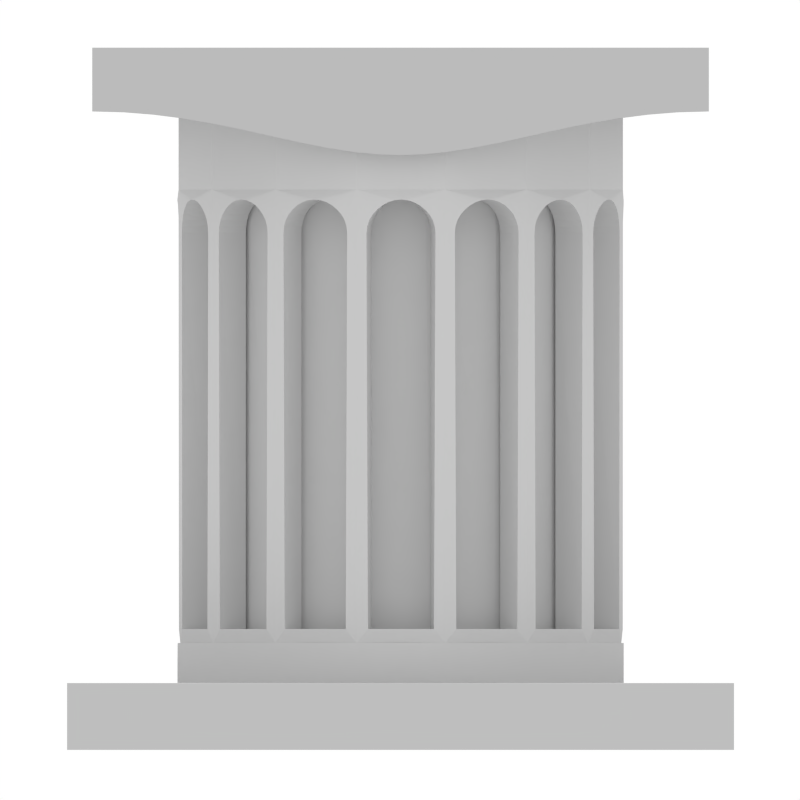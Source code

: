 # Source: column_ortho.blend  (saved by Blender 2.76.0; exported with 4.5.12 LTS)
import bpy
from mathutils import Matrix  # noqa: F401  (used for matrix-valued properties, if any)

bpy.ops.wm.read_factory_settings(use_empty=True)
scene = bpy.context.scene
scene.name = 'Scene'

# ---- collections
col_collection_1 = bpy.data.collections.new('Collection 1'); scene.collection.children.link(col_collection_1)

# ---- materials (node trees are filled in below, after node groups)
mat_marble_001 = bpy.data.materials.new('Marble.001')
mat_marble_001.alpha_threshold = 0.0
mat_marble_001.use_transparent_shadow = False
mat_marble_001.diffuse_color = (0.4969, 0.4969, 0.4969, 1.0)
mat_marble_001.roughness = 0.5
mat_marble_001.specular_intensity = 0.0
mat_marble_002 = bpy.data.materials.new('Marble.002')
mat_marble_002.alpha_threshold = 0.0
mat_marble_002.use_transparent_shadow = False
mat_marble_002.diffuse_color = (0.5173, 0.5173, 0.5173, 1.0)
mat_marble_002.roughness = 0.5
mat_marble_002.specular_intensity = 0.0
mat_marble = bpy.data.materials.new('Marble')
mat_marble.alpha_threshold = 0.0
mat_marble.use_transparent_shadow = False
mat_marble.diffuse_color = (0.5705, 0.5705, 0.5705, 1.0)
mat_marble.roughness = 0.5
mat_marble.specular_intensity = 0.0

# ---- material node trees

# ---- world
world_world = bpy.data.worlds.new('World'); scene.world = world_world
world_world.color = (1.0, 1.0, 1.0)
world_world.use_sun_shadow = False
world_world.sun_shadow_jitter_overblur = 0.0
world_world.cycles.sampling_method = 'MANUAL'
world_world.cycles.sample_map_resolution = 256
world_world.light_settings.ao_factor = 0.05357

# ---- cameras
cam_camera_001 = bpy.data.cameras.new('Camera.001')
cam_camera_001.type = 'ORTHO'
cam_camera_001.clip_end = 100.0
cam_camera_001.lens = 35.0
cam_camera_001.sensor_width = 32.0
cam_camera_001.sensor_height = 18.0
cam_camera_001.display_size = 2.0
cam_camera_001.dof.focus_distance = 0.0
cam_camera_001.dof.aperture_fstop = 128.0
cam_camera_001.dof.aperture_blades = 6
cam_camera = bpy.data.cameras.new('Camera')
cam_camera.clip_end = 100.0
cam_camera.lens = 90.0
cam_camera.sensor_width = 32.0
cam_camera.sensor_height = 18.0
cam_camera.ortho_scale = 4.014
cam_camera.dof.focus_distance = 0.0
cam_camera.dof.aperture_fstop = 128.0

# ---- lights
light_lamp = bpy.data.lights.new('Lamp', 'SPOT')
light_lamp.transmission_factor = 0.0
light_lamp.cutoff_distance = 30.0
light_lamp.energy = 563.0
light_lamp.shadow_buffer_clip_start = 1.001
light_lamp.shadow_soft_size = 7.0
light_lamp.shadow_maximum_resolution = 0.006
light_lamp.use_absolute_resolution = True
light_lamp.use_square = True
light_lamp.spot_blend = 0.6321
light_lamp.spot_size = 1.321
light_lamp.cycles.use_multiple_importance_sampling = False

# ---- meshes
me_mesh = bpy.data.meshes.new('Mesh')
me_mesh.from_pydata([(0.0, 0.0, 0.0), (0.05343, 0.0, 0.001602), (0.106, 0.0, 0.006033), (0.1583, 0.0, 0.01273), (0.2106, 0.0, 0.02111), (0.2635, 0.0, 0.03063), (0.3175, 0.0, 0.04072), (0.373, 0.0, 0.05081), (0.4305, 0.0, 0.06033), (0.4905, 0.0, 0.06872), (0.5534, 0.0, 0.07541), (0.6198, 0.0, 0.07984), (0.69, 0.0, 0.08144), (0.69, -0.3333, 0.2), (0.0, -0.3333, 0.2), (0.69, -0.3333, 0.08144), (0.6198, -0.3333, 0.07984), (0.5534, -0.3333, 0.07541), (0.4905, -0.3333, 0.06872), (0.4305, -0.3333, 0.06033), (0.373, -0.3333, 0.05081), (0.3175, -0.3333, 0.04072), (0.2635, -0.3333, 0.03063), (0.2106, -0.3333, 0.02111), (0.1583, -0.3333, 0.01273), (0.106, -0.3333, 0.006033), (0.05343, -0.3333, 0.001602), (0.0, -0.3333, 0.0), (0.0, 0.0, 0.2), (0.69, 0.0, 0.2)], [], [(3, 24, 25, 2), (11, 16, 17, 10), (2, 25, 26, 1), (5, 22, 23, 4), (10, 17, 18, 9), (9, 18, 19, 8), (28, 14, 13, 29), (0, 28, 29, 12, 11, 10, 9, 8, 7, 6, 5, 4, 3, 2, 1), (6, 21, 22, 5), (0, 27, 14, 28), (7, 20, 21, 6), (27, 26, 25, 24, 23, 22, 21, 20, 19, 18, 17, 16, 15, 13, 14), (4, 23, 24, 3), (29, 13, 15, 12), (12, 15, 16, 11), (8, 19, 20, 7), (1, 26, 27, 0)])
me_mesh.materials.append(mat_marble_001)
me_mesh.use_remesh_preserve_volume = False
me_mesh.use_remesh_preserve_attributes = False
me_mesh.use_mirror_vertex_groups = False
me_mesh.update()
me_cube = bpy.data.meshes.new('Cube')
me_cube.from_pydata([(-1.0, -1.0, -1.0), (-1.0, -1.0, 1.0), (-1.0, 1.0, -1.0), (-1.0, 1.0, 1.0), (1.0, -1.0, -1.0), (1.0, -1.0, 1.0), (1.0, 1.0, -1.0), (1.0, 1.0, 1.0)], [], [(1, 3, 2, 0), (3, 7, 6, 2), (7, 5, 4, 6), (5, 1, 0, 4), (0, 2, 6, 4), (5, 7, 3, 1)])
me_cube.materials.append(mat_marble_002)
me_cube.use_remesh_preserve_volume = False
me_cube.use_remesh_preserve_attributes = False
me_cube.use_mirror_vertex_groups = False
me_cube.update()
me_plane_000 = bpy.data.meshes.new('Plane.000')
me_plane_000.from_pydata([(-0.9251, -1.394, 2.652), (-1.394, -0.9251, 2.652), (-0.9251, -1.394, -0.7483), (-1.394, -0.9251, -0.7483), (-0.9929, -1.345, -0.6435), (-1.345, -0.9929, -0.6435), (-1.351, -0.9843, 2.327), (-1.348, -0.9883, 2.375), (-1.339, -1.0, 2.422), (-1.324, -1.02, 2.464), (-1.304, -1.045, 2.501), (-1.279, -1.075, 2.533), (-1.25, -1.109, 2.557), (-1.217, -1.145, 2.572), (-1.182, -1.182, 2.577), (-1.145, -1.217, 2.572), (-1.109, -1.25, 2.557), (-1.075, -1.279, 2.533), (-1.045, -1.304, 2.501), (-1.02, -1.324, 2.464), (-1.0, -1.339, 2.422), (-0.9883, -1.348, 2.375), (-0.9843, -1.351, 2.327), (-0.9929, -1.345, -0.6435), (-1.345, -0.9929, -0.6435), (-1.351, -0.9843, 2.327), (-1.348, -0.9883, 2.375), (-1.339, -1.0, 2.422), (-1.324, -1.02, 2.464), (-1.304, -1.045, 2.501), (-1.279, -1.075, 2.533), (-1.25, -1.109, 2.557), (-1.217, -1.145, 2.572), (-1.182, -1.182, 2.577), (-1.145, -1.217, 2.572), (-1.109, -1.25, 2.557), (-1.075, -1.279, 2.533), (-1.045, -1.304, 2.501), (-1.02, -1.324, 2.464), (-1.0, -1.339, 2.422), (-0.9883, -1.348, 2.375), (-0.9843, -1.351, 2.327), (-0.8383, -1.151, -0.6447), (-1.151, -0.8383, -0.6447), (-1.151, -0.8351, 2.327), (-1.148, -0.8385, 2.375), (-1.14, -0.8486, 2.422), (-1.128, -0.8649, 2.466), (-1.11, -0.8867, 2.503), (-1.088, -0.9128, 2.535), (-1.063, -0.9422, 2.558), (-1.035, -0.9735, 2.572), (-1.005, -1.005, 2.577), (-0.9735, -1.035, 2.572), (-0.9422, -1.063, 2.558), (-0.9128, -1.088, 2.535), (-0.8867, -1.11, 2.503), (-0.8649, -1.128, 2.466), (-0.8486, -1.14, 2.422), (-0.8385, -1.148, 2.375), (-0.8351, -1.151, 2.327), (-0.9251, -1.394, -1.048), (-1.394, -0.9251, -1.048), (-1.394, -0.9251, 3.452), (-1.651, -0.3111, 2.652), (-1.651, -0.3111, -0.7483), (-1.439, -0.8547, -0.6435), (-1.634, -0.3942, -0.6435), (-1.636, -0.3836, 2.327), (-1.635, -0.3885, 2.375), (-1.632, -0.4032, 2.422), (-1.626, -0.4274, 2.464), (-1.617, -0.4591, 2.501), (-1.606, -0.4969, 2.533), (-1.591, -0.5397, 2.557), (-1.574, -0.5857, 2.572), (-1.555, -0.633, 2.577), (-1.534, -0.6795, 2.572), (-1.512, -0.7235, 2.557), (-1.491, -0.7631, 2.533), (-1.472, -0.7974, 2.501), (-1.456, -0.8257, 2.464), (-1.444, -0.8468, 2.422), (-1.436, -0.8596, 2.375), (-1.433, -0.8639, 2.327), (-1.439, -0.8547, -0.6435), (-1.634, -0.3942, -0.6435), (-1.636, -0.3836, 2.327), (-1.635, -0.3885, 2.375), (-1.632, -0.4032, 2.422), (-1.626, -0.4274, 2.464), (-1.617, -0.4591, 2.501), (-1.606, -0.4969, 2.533), (-1.591, -0.5397, 2.557), (-1.574, -0.5857, 2.572), (-1.555, -0.633, 2.577), (-1.534, -0.6795, 2.572), (-1.512, -0.7235, 2.557), (-1.491, -0.7631, 2.533), (-1.472, -0.7974, 2.501), (-1.456, -0.8257, 2.464), (-1.444, -0.8468, 2.422), (-1.436, -0.8596, 2.375), (-1.433, -0.8639, 2.327), (-1.225, -0.7308, -0.6447), (-1.395, -0.3305, -0.6447), (-1.393, -0.3279, 2.327), (-1.392, -0.3319, 2.375), (-1.389, -0.3439, 2.422), (-1.384, -0.3632, 2.466), (-1.377, -0.3891, 2.503), (-1.368, -0.4206, 2.535), (-1.356, -0.4563, 2.558), (-1.341, -0.4948, 2.572), (-1.325, -0.5345, 2.577), (-1.307, -0.5738, 2.572), (-1.289, -0.6112, 2.558), (-1.271, -0.6453, 2.535), (-1.255, -0.6749, 2.503), (-1.241, -0.699, 2.466), (-1.23, -0.7168, 2.422), (-1.224, -0.7277, 2.375), (-1.221, -0.7313, 2.327), (-1.651, -0.3111, -1.048), (-1.651, -0.3111, 3.452), (-1.655, 0.3525, 2.652), (-1.643, 0.3525, -0.7483), (-1.662, -0.2272, -0.6435), (-1.657, 0.2689, -0.6435), (-1.656, 0.2797, 2.327), (-1.657, 0.2747, 2.375), (-1.659, 0.2597, 2.422), (-1.662, 0.2351, 2.464), (-1.665, 0.2024, 2.501), (-1.668, 0.1632, 2.533), (-1.67, 0.1187, 2.557), (-1.672, 0.07039, 2.572), (-1.673, 0.02041, 2.577), (-1.672, -0.02948, 2.572), (-1.672, -0.07753, 2.557), (-1.67, -0.1218, 2.533), (-1.668, -0.1608, 2.501), (-1.666, -0.1934, 2.464), (-1.663, -0.218, 2.422), (-1.662, -0.233, 2.375), (-1.661, -0.238, 2.327), (-1.662, -0.2272, -0.6435), (-1.657, 0.2689, -0.6435), (-1.656, 0.2797, 2.327), (-1.657, 0.2747, 2.375), (-1.659, 0.2597, 2.422), (-1.662, 0.2351, 2.464), (-1.665, 0.2024, 2.501), (-1.668, 0.1632, 2.533), (-1.67, 0.1187, 2.557), (-1.672, 0.07039, 2.572), (-1.673, 0.02041, 2.577), (-1.672, -0.02948, 2.572), (-1.672, -0.07753, 2.557), (-1.67, -0.1218, 2.533), (-1.668, -0.1608, 2.501), (-1.666, -0.1934, 2.464), (-1.663, -0.218, 2.422), (-1.662, -0.233, 2.375), (-1.661, -0.238, 2.327), (-1.416, -0.2071, -0.6447), (-1.411, 0.2415, -0.6447), (-1.408, 0.2432, 2.327), (-1.409, 0.2391, 2.375), (-1.411, 0.2269, 2.422), (-1.413, 0.207, 2.466), (-1.416, 0.18, 2.503), (-1.419, 0.1467, 2.535), (-1.421, 0.1079, 2.558), (-1.422, 0.06465, 2.572), (-1.423, 0.01885, 2.577), (-1.423, -0.02721, 2.572), (-1.422, -0.07116, 2.558), (-1.421, -0.1109, 2.535), (-1.419, -0.1449, 2.503), (-1.417, -0.1723, 2.466), (-1.415, -0.1925, 2.422), (-1.413, -0.2048, 2.375), (-1.413, -0.209, 2.327), (-1.643, 0.3525, -1.048), (-1.655, 0.3525, 3.452), (-1.382, 0.9591, 2.652), (-1.37, 0.9591, -0.7483), (-1.624, 0.4351, -0.6435), (-1.417, 0.89, -0.6435), (-1.411, 0.899, 2.327), (-1.414, 0.8948, 2.375), (-1.422, 0.8822, 2.422), (-1.435, 0.8614, 2.464), (-1.452, 0.8335, 2.501), (-1.471, 0.7996, 2.533), (-1.493, 0.7604, 2.557), (-1.515, 0.717, 2.572), (-1.537, 0.6711, 2.577), (-1.558, 0.6244, 2.572), (-1.577, 0.5789, 2.557), (-1.592, 0.5367, 2.533), (-1.605, 0.4993, 2.501), (-1.615, 0.4679, 2.464), (-1.621, 0.444, 2.422), (-1.625, 0.4294, 2.375), (-1.627, 0.4245, 2.327), (-1.624, 0.4351, -0.6435), (-1.417, 0.89, -0.6435), (-1.411, 0.899, 2.327), (-1.414, 0.8948, 2.375), (-1.422, 0.8822, 2.422), (-1.435, 0.8614, 2.464), (-1.452, 0.8335, 2.501), (-1.471, 0.7996, 2.533), (-1.493, 0.7604, 2.557), (-1.515, 0.717, 2.572), (-1.537, 0.6711, 2.577), (-1.558, 0.6244, 2.572), (-1.577, 0.5789, 2.557), (-1.592, 0.5367, 2.533), (-1.605, 0.4993, 2.501), (-1.615, 0.4679, 2.464), (-1.621, 0.444, 2.422), (-1.625, 0.4294, 2.375), (-1.627, 0.4245, 2.327), (-1.386, 0.364, -0.6447), (-1.206, 0.7611, -0.6447), (-1.202, 0.7616, 2.327), (-1.205, 0.758, 2.375), (-1.212, 0.7472, 2.422), (-1.222, 0.7296, 2.466), (-1.237, 0.7058, 2.503), (-1.254, 0.6765, 2.535), (-1.272, 0.6427, 2.558), (-1.291, 0.6056, 2.572), (-1.31, 0.5667, 2.577), (-1.328, 0.5273, 2.572), (-1.343, 0.4891, 2.558), (-1.356, 0.4536, 2.535), (-1.367, 0.4223, 2.503), (-1.375, 0.3965, 2.466), (-1.38, 0.3772, 2.422), (-1.384, 0.3654, 2.375), (-1.385, 0.3613, 2.327), (-1.37, 0.9591, -1.048), (-1.382, 0.9591, 3.452), (-0.8904, 1.417, 2.652), (-0.8904, 1.417, -0.7483), (-1.319, 1.026, -0.6435), (-0.9596, 1.37, -0.6435), (-0.9508, 1.376, 2.327), (-0.9549, 1.373, 2.375), (-0.967, 1.364, 2.422), (-0.9867, 1.35, 2.464), (-1.012, 1.33, 2.501), (-1.043, 1.305, 2.533), (-1.077, 1.277, 2.557), (-1.114, 1.245, 2.572), (-1.152, 1.211, 2.577), (-1.188, 1.175, 2.572), (-1.222, 1.14, 2.557), (-1.252, 1.106, 2.533), (-1.277, 1.077, 2.501), (-1.298, 1.052, 2.464), (-1.313, 1.033, 2.422), (-1.323, 1.021, 2.375), (-1.326, 1.017, 2.327), (-1.319, 1.026, -0.6435), (-0.9596, 1.37, -0.6435), (-0.9508, 1.376, 2.327), (-0.9549, 1.373, 2.375), (-0.967, 1.364, 2.422), (-0.9867, 1.35, 2.464), (-1.012, 1.33, 2.501), (-1.043, 1.305, 2.533), (-1.077, 1.277, 2.557), (-1.114, 1.245, 2.572), (-1.152, 1.211, 2.577), (-1.188, 1.175, 2.572), (-1.222, 1.14, 2.557), (-1.252, 1.106, 2.533), (-1.277, 1.077, 2.501), (-1.298, 1.052, 2.464), (-1.313, 1.033, 2.422), (-1.323, 1.021, 2.375), (-1.326, 1.017, 2.327), (-1.129, 0.8666, -0.6447), (-0.8094, 1.173, -0.6447), (-0.8062, 1.172, 2.327), (-0.8097, 1.169, 2.375), (-0.82, 1.162, 2.422), (-0.8366, 1.15, 2.466), (-0.8587, 1.132, 2.503), (-0.8853, 1.111, 2.535), (-0.915, 1.086, 2.558), (-0.9469, 1.059, 2.572), (-0.9793, 1.03, 2.577), (-1.011, 0.9993, 2.572), (-1.039, 0.9688, 2.558), (-1.065, 0.9399, 2.535), (-1.087, 0.9142, 2.503), (-1.105, 0.8928, 2.466), (-1.118, 0.8767, 2.422), (-1.126, 0.8668, 2.375), (-1.129, 0.8634, 2.327), (-0.8904, 1.417, -1.048), (-0.8904, 1.417, 3.452), (-0.2695, 1.657, 2.652), (-0.2695, 1.657, -0.7483), (-0.8189, 1.46, -0.6435), (-0.3531, 1.643, -0.6435), (-0.3423, 1.645, 2.327), (-0.3473, 1.644, 2.375), (-0.3622, 1.641, 2.422), (-0.3865, 1.636, 2.464), (-0.4185, 1.628, 2.501), (-0.4567, 1.618, 2.533), (-0.4999, 1.605, 2.557), (-0.5465, 1.589, 2.572), (-0.5944, 1.571, 2.577), (-0.6415, 1.551, 2.572), (-0.686, 1.53, 2.557), (-0.7262, 1.511, 2.533), (-0.761, 1.493, 2.501), (-0.7895, 1.477, 2.464), (-0.811, 1.465, 2.422), (-0.8239, 1.457, 2.375), (-0.8282, 1.455, 2.327), (-0.8189, 1.46, -0.6435), (-0.3531, 1.643, -0.6435), (-0.3423, 1.645, 2.327), (-0.3473, 1.644, 2.375), (-0.3622, 1.641, 2.422), (-0.3865, 1.636, 2.464), (-0.4185, 1.628, 2.501), (-0.4567, 1.618, 2.533), (-0.4999, 1.605, 2.557), (-0.5465, 1.589, 2.572), (-0.5944, 1.571, 2.577), (-0.6415, 1.551, 2.572), (-0.686, 1.53, 2.557), (-0.7262, 1.511, 2.533), (-0.761, 1.493, 2.501), (-0.7895, 1.477, 2.464), (-0.811, 1.465, 2.422), (-0.8239, 1.457, 2.375), (-0.8282, 1.455, 2.327), (-0.7, 1.243, -0.6447), (-0.2968, 1.402, -0.6447), (-0.2943, 1.4, 2.327), (-0.2983, 1.399, 2.375), (-0.3103, 1.397, 2.422), (-0.3298, 1.392, 2.466), (-0.3558, 1.386, 2.503), (-0.3875, 1.378, 2.535), (-0.4234, 1.367, 2.558), (-0.4621, 1.353, 2.572), (-0.5021, 1.338, 2.577), (-0.5417, 1.322, 2.572), (-0.5794, 1.304, 2.558), (-0.6138, 1.287, 2.535), (-0.6437, 1.272, 2.503), (-0.668, 1.258, 2.466), (-0.686, 1.248, 2.422), (-0.697, 1.242, 2.375), (-0.7007, 1.24, 2.327), (-0.2695, 1.657, -1.048), (-0.2695, 1.657, 3.452), (0.3937, 1.634, 2.652), (0.3937, 1.634, -0.7483), (-0.1855, 1.666, -0.6435), (0.3105, 1.651, -0.6435), (0.3213, 1.649, 2.327), (0.3163, 1.65, 2.375), (0.3014, 1.652, 2.422), (0.2768, 1.656, 2.464), (0.2441, 1.661, 2.501), (0.2049, 1.665, 2.533), (0.1602, 1.668, 2.557), (0.1115, 1.671, 2.572), (0.06129, 1.672, 2.577), (0.01134, 1.673, 2.572), (-0.03659, 1.672, 2.557), (-0.08057, 1.672, 2.533), (-0.1193, 1.67, 2.501), (-0.1517, 1.669, 2.464), (-0.1763, 1.667, 2.422), (-0.1913, 1.666, 2.375), (-0.1963, 1.666, 2.327), (-0.1855, 1.666, -0.6435), (0.3105, 1.651, -0.6435), (0.3213, 1.649, 2.327), (0.3163, 1.65, 2.375), (0.3014, 1.652, 2.422), (0.2768, 1.656, 2.464), (0.2441, 1.661, 2.501), (0.2049, 1.665, 2.533), (0.1602, 1.668, 2.557), (0.1115, 1.671, 2.572), (0.06129, 1.672, 2.577), (0.01134, 1.673, 2.572), (-0.03659, 1.672, 2.557), (-0.08057, 1.672, 2.533), (-0.1193, 1.67, 2.501), (-0.1517, 1.669, 2.464), (-0.1763, 1.667, 2.422), (-0.1913, 1.666, 2.375), (-0.1963, 1.666, 2.327), (-0.1723, 1.419, -0.6447), (0.2755, 1.406, -0.6447), (0.2771, 1.403, 2.327), (0.2731, 1.404, 2.375), (0.261, 1.406, 2.422), (0.2413, 1.409, 2.466), (0.2146, 1.412, 2.503), (0.1818, 1.416, 2.535), (0.1437, 1.419, 2.558), (0.1015, 1.421, 2.572), (0.05637, 1.422, 2.577), (0.01048, 1.423, 2.572), (-0.0338, 1.422, 2.558), (-0.07423, 1.422, 2.535), (-0.109, 1.421, 2.503), (-0.137, 1.419, 2.466), (-0.1575, 1.418, 2.422), (-0.1701, 1.417, 2.375), (-0.1743, 1.416, 2.327), (0.3937, 1.634, -1.048), (0.3937, 1.634, 3.452), (0.9925, 1.345, 2.652), (0.9925, 1.345, -0.7483), (0.4755, 1.612, -0.6435), (0.9247, 1.394, -0.6435), (0.9335, 1.388, 2.327), (0.9294, 1.391, 2.375), (0.9171, 1.399, 2.422), (0.8966, 1.413, 2.464), (0.8691, 1.43, 2.501), (0.8356, 1.45, 2.533), (0.7969, 1.473, 2.557), (0.754, 1.496, 2.572), (0.7087, 1.519, 2.577), (0.6627, 1.541, 2.572), (0.6177, 1.561, 2.557), (0.576, 1.578, 2.533), (0.5391, 1.591, 2.501), (0.508, 1.602, 2.464), (0.4843, 1.61, 2.422), (0.4699, 1.614, 2.375), (0.465, 1.615, 2.327), (0.4755, 1.612, -0.6435), (0.9247, 1.394, -0.6435), (0.9335, 1.388, 2.327), (0.9294, 1.391, 2.375), (0.9171, 1.399, 2.422), (0.8966, 1.413, 2.464), (0.8691, 1.43, 2.501), (0.8356, 1.45, 2.533), (0.7969, 1.473, 2.557), (0.754, 1.496, 2.572), (0.7087, 1.519, 2.577), (0.6627, 1.541, 2.572), (0.6177, 1.561, 2.557), (0.576, 1.578, 2.533), (0.5391, 1.591, 2.501), (0.508, 1.602, 2.464), (0.4843, 1.61, 2.422), (0.4699, 1.614, 2.375), (0.465, 1.615, 2.327), (0.3974, 1.377, -0.6447), (0.7909, 1.186, -0.6447), (0.7913, 1.182, 2.327), (0.7878, 1.185, 2.375), (0.7772, 1.192, 2.422), (0.7599, 1.203, 2.466), (0.7364, 1.218, 2.503), (0.7073, 1.236, 2.535), (0.6739, 1.255, 2.558), (0.6372, 1.275, 2.572), (0.5986, 1.295, 2.577), (0.5596, 1.314, 2.572), (0.5216, 1.33, 2.558), (0.4864, 1.344, 2.535), (0.4553, 1.356, 2.503), (0.4296, 1.365, 2.466), (0.4104, 1.371, 2.422), (0.3986, 1.374, 2.375), (0.3946, 1.375, 2.327), (0.9925, 1.345, -1.048), (0.9925, 1.345, 3.452), (1.451, 0.8551, 2.652), (1.439, 0.8551, -0.7483), (1.058, 1.293, -0.6435), (1.393, 0.9256, -0.6435), (1.4, 0.9166, 2.327), (1.397, 0.9208, 2.375), (1.388, 0.9331, 2.422), (1.374, 0.9532, 2.464), (1.355, 0.9794, 2.501), (1.331, 1.01, 2.533), (1.303, 1.045, 2.557), (1.272, 1.083, 2.572), (1.239, 1.121, 2.577), (1.204, 1.159, 2.572), (1.17, 1.193, 2.557), (1.137, 1.224, 2.533), (1.108, 1.25, 2.501), (1.084, 1.271, 2.464), (1.065, 1.287, 2.422), (1.053, 1.297, 2.375), (1.05, 1.3, 2.327), (1.058, 1.293, -0.6435), (1.393, 0.9256, -0.6435), (1.4, 0.9166, 2.327), (1.397, 0.9208, 2.375), (1.388, 0.9331, 2.422), (1.374, 0.9532, 2.464), (1.355, 0.9794, 2.501), (1.331, 1.01, 2.533), (1.303, 1.045, 2.557), (1.272, 1.083, 2.572), (1.239, 1.121, 2.577), (1.204, 1.159, 2.572), (1.17, 1.193, 2.557), (1.137, 1.224, 2.533), (1.108, 1.25, 2.501), (1.084, 1.271, 2.464), (1.065, 1.287, 2.422), (1.053, 1.297, 2.375), (1.05, 1.3, 2.327), (0.8945, 1.107, -0.6447), (1.193, 0.78, -0.6447), (1.192, 0.7768, 2.327), (1.19, 0.7803, 2.375), (1.183, 0.7909, 2.422), (1.171, 0.8078, 2.466), (1.154, 0.8303, 2.503), (1.134, 0.8573, 2.535), (1.109, 0.8876, 2.558), (1.082, 0.9198, 2.572), (1.054, 0.9528, 2.577), (1.024, 0.9851, 2.572), (0.9949, 1.015, 2.558), (0.9666, 1.041, 2.535), (0.9413, 1.064, 2.503), (0.9202, 1.082, 2.466), (0.9044, 1.095, 2.422), (0.8946, 1.104, 2.375), (0.8912, 1.106, 2.327), (1.439, 0.8551, -1.048), (1.451, 0.8551, 3.452), (1.675, 0.2278, 2.652), (1.662, 0.2278, -0.7483), (1.481, 0.7827, -0.6435), (1.651, 0.3116, -0.6435), (1.653, 0.3009, 2.327), (1.652, 0.3059, 2.375), (1.649, 0.3208, 2.422), (1.645, 0.3453, 2.464), (1.638, 0.3775, 2.501), (1.629, 0.4161, 2.533), (1.617, 0.4597, 2.557), (1.602, 0.5069, 2.572), (1.586, 0.5553, 2.577), (1.567, 0.603, 2.572), (1.548, 0.6481, 2.557), (1.529, 0.6888, 2.533), (1.512, 0.724, 2.501), (1.497, 0.753, 2.464), (1.485, 0.7746, 2.422), (1.478, 0.7877, 2.375), (1.475, 0.7921, 2.327), (1.481, 0.7827, -0.6435), (1.651, 0.3116, -0.6435), (1.653, 0.3009, 2.327), (1.652, 0.3059, 2.375), (1.649, 0.3208, 2.422), (1.645, 0.3453, 2.464), (1.638, 0.3775, 2.501), (1.629, 0.4161, 2.533), (1.617, 0.4597, 2.557), (1.602, 0.5069, 2.572), (1.586, 0.5553, 2.577), (1.567, 0.603, 2.572), (1.548, 0.6481, 2.557), (1.529, 0.6888, 2.533), (1.512, 0.724, 2.501), (1.497, 0.753, 2.464), (1.485, 0.7746, 2.422), (1.478, 0.7877, 2.375), (1.475, 0.7921, 2.327), (1.261, 0.669, -0.6447), (1.408, 0.263, -0.6447), (1.406, 0.2605, 2.327), (1.405, 0.2646, 2.375), (1.403, 0.2766, 2.422), (1.399, 0.2962, 2.466), (1.394, 0.3224, 2.503), (1.386, 0.3541, 2.535), (1.377, 0.3902, 2.558), (1.365, 0.4291, 2.572), (1.351, 0.4694, 2.577), (1.335, 0.5093, 2.572), (1.319, 0.5473, 2.558), (1.303, 0.5821, 2.535), (1.288, 0.6122, 2.503), (1.275, 0.6368, 2.466), (1.266, 0.6549, 2.422), (1.26, 0.666, 2.375), (1.257, 0.6698, 2.327), (1.662, 0.2278, -1.048), (1.675, 0.2278, 3.452), (1.624, -0.4345, 2.652), (1.624, -0.4345, -0.7483), (1.669, 0.1439, -0.6435), (1.643, -0.3519, -0.6435), (1.641, -0.3627, 2.327), (1.642, -0.3577, 2.375), (1.645, -0.3428, 2.422), (1.65, -0.3184, 2.464), (1.655, -0.2858, 2.501), (1.66, -0.2466, 2.533), (1.665, -0.2018, 2.557), (1.669, -0.1529, 2.572), (1.671, -0.1024, 2.577), (1.672, -0.0522, 2.572), (1.673, -0.004239, 2.557), (1.672, 0.03962, 2.533), (1.672, 0.07814, 2.501), (1.671, 0.1103, 2.464), (1.67, 0.1348, 2.422), (1.669, 0.1497, 2.375), (1.669, 0.1547, 2.327), (1.669, 0.1439, -0.6435), (1.643, -0.3519, -0.6435), (1.641, -0.3627, 2.327), (1.642, -0.3577, 2.375), (1.645, -0.3428, 2.422), (1.65, -0.3184, 2.464), (1.655, -0.2858, 2.501), (1.66, -0.2466, 2.533), (1.665, -0.2018, 2.557), (1.669, -0.1529, 2.572), (1.671, -0.1024, 2.577), (1.672, -0.0522, 2.572), (1.673, -0.004239, 2.557), (1.672, 0.03962, 2.533), (1.672, 0.07814, 2.501), (1.671, 0.1103, 2.464), (1.67, 0.1348, 2.422), (1.669, 0.1497, 2.375), (1.669, 0.1547, 2.327), (1.422, 0.137, -0.6447), (1.399, -0.3093, -0.6447), (1.396, -0.3108, 2.327), (1.397, -0.3068, 2.375), (1.4, -0.2948, 2.422), (1.403, -0.2752, 2.466), (1.408, -0.2488, 2.503), (1.412, -0.2164, 2.535), (1.416, -0.1789, 2.558), (1.419, -0.1375, 2.572), (1.421, -0.09338, 2.577), (1.422, -0.04807, 2.572), (1.423, -0.003873, 2.558), (1.422, 0.03691, 2.535), (1.422, 0.07235, 2.503), (1.421, 0.101, 2.466), (1.42, 0.122, 2.422), (1.419, 0.1347, 2.375), (1.419, 0.139, 2.327), (1.624, -0.4345, -1.048), (1.624, -0.4345, 3.452), (1.32, -1.025, 2.652), (1.32, -1.025, -0.7483), (1.6, -0.5155, -0.6435), (1.37, -0.9587, -0.6435), (1.364, -0.9674, 2.327), (1.367, -0.9633, 2.375), (1.376, -0.9512, 2.422), (1.39, -0.9311, 2.464), (1.408, -0.9041, 2.501), (1.429, -0.8712, 2.533), (1.452, -0.8329, 2.557), (1.476, -0.7906, 2.572), (1.501, -0.7458, 2.577), (1.524, -0.7004, 2.572), (1.544, -0.656, 2.557), (1.562, -0.6149, 2.533), (1.577, -0.5784, 2.501), (1.588, -0.5477, 2.464), (1.597, -0.5243, 2.422), (1.601, -0.51, 2.375), (1.603, -0.5052, 2.327), (1.6, -0.5155, -0.6435), (1.37, -0.9587, -0.6435), (1.364, -0.9674, 2.327), (1.367, -0.9633, 2.375), (1.376, -0.9512, 2.422), (1.39, -0.9311, 2.464), (1.408, -0.9041, 2.501), (1.429, -0.8712, 2.533), (1.452, -0.8329, 2.557), (1.476, -0.7906, 2.572), (1.501, -0.7458, 2.577), (1.524, -0.7004, 2.572), (1.544, -0.656, 2.557), (1.562, -0.6149, 2.533), (1.577, -0.5784, 2.501), (1.588, -0.5477, 2.464), (1.597, -0.5243, 2.422), (1.601, -0.51, 2.375), (1.603, -0.5052, 2.327), (1.367, -0.4305, -0.6447), (1.165, -0.8201, -0.6447), (1.162, -0.8205, 2.327), (1.164, -0.817, 2.375), (1.172, -0.8066, 2.422), (1.184, -0.7897, 2.466), (1.199, -0.7665, 2.503), (1.217, -0.7379, 2.535), (1.237, -0.7048, 2.558), (1.258, -0.6684, 2.572), (1.279, -0.6302, 2.577), (1.298, -0.5915, 2.572), (1.316, -0.5539, 2.558), (1.331, -0.5189, 2.535), (1.344, -0.488, 2.503), (1.353, -0.4625, 2.466), (1.36, -0.4435, 2.422), (1.364, -0.4317, 2.375), (1.365, -0.4278, 2.327), (1.32, -1.025, -1.048), (1.32, -1.025, 3.452), (0.8194, -1.46, 2.652), (0.8194, -1.46, -0.7483), (1.266, -1.09, -0.6435), (0.8909, -1.416, -0.6435), (0.8818, -1.422, 2.327), (0.886, -1.42, 2.375), (0.8986, -1.411, 2.422), (0.9191, -1.398, 2.464), (0.9458, -1.379, 2.501), (0.9775, -1.356, 2.533), (1.013, -1.329, 2.557), (1.051, -1.299, 2.572), (1.09, -1.266, 2.577), (1.128, -1.233, 2.572), (1.164, -1.199, 2.557), (1.195, -1.168, 2.533), (1.222, -1.139, 2.501), (1.244, -1.115, 2.464), (1.26, -1.097, 2.422), (1.27, -1.085, 2.375), (1.273, -1.081, 2.327), (1.266, -1.09, -0.6435), (0.8909, -1.416, -0.6435), (0.8818, -1.422, 2.327), (0.886, -1.42, 2.375), (0.8986, -1.411, 2.422), (0.9191, -1.398, 2.464), (0.9458, -1.379, 2.501), (0.9775, -1.356, 2.533), (1.013, -1.329, 2.557), (1.051, -1.299, 2.572), (1.09, -1.266, 2.577), (1.128, -1.233, 2.572), (1.164, -1.199, 2.557), (1.195, -1.168, 2.533), (1.222, -1.139, 2.501), (1.244, -1.115, 2.464), (1.26, -1.097, 2.422), (1.27, -1.085, 2.375), (1.273, -1.081, 2.327), (1.084, -0.9219, -0.6447), (0.7499, -1.213, -0.6447), (0.7468, -1.212, 2.327), (0.7504, -1.209, 2.375), (0.7611, -1.203, 2.422), (0.7784, -1.191, 2.466), (0.8014, -1.175, 2.503), (0.8289, -1.155, 2.535), (0.8596, -1.132, 2.558), (0.8924, -1.105, 2.572), (0.9259, -1.077, 2.577), (0.9587, -1.049, 2.572), (0.9896, -1.02, 2.558), (1.017, -0.9927, 2.535), (1.04, -0.968, 2.503), (1.059, -0.9472, 2.466), (1.072, -0.9316, 2.422), (1.081, -0.9219, 2.375), (1.083, -0.9187, 2.327), (0.8194, -1.46, -1.048), (0.8194, -1.46, 3.452), (0.1861, -1.666, 2.652), (0.1861, -1.666, -0.7483), (0.746, -1.5, -0.6435), (0.27, -1.657, -0.6435), (0.2592, -1.659, 2.327), (0.2642, -1.658, 2.375), (0.2792, -1.656, 2.422), (0.3038, -1.652, 2.464), (0.3363, -1.646, 2.501), (0.3751, -1.638, 2.533), (0.4191, -1.628, 2.557), (0.4667, -1.615, 2.572), (0.5157, -1.599, 2.577), (0.564, -1.582, 2.572), (0.6097, -1.564, 2.557), (0.651, -1.547, 2.533), (0.6866, -1.53, 2.501), (0.7159, -1.516, 2.464), (0.7379, -1.505, 2.422), (0.7511, -1.498, 2.375), (0.7556, -1.495, 2.327), (0.746, -1.5, -0.6435), (0.27, -1.657, -0.6435), (0.2592, -1.659, 2.327), (0.2642, -1.658, 2.375), (0.2792, -1.656, 2.422), (0.3038, -1.652, 2.464), (0.3363, -1.646, 2.501), (0.3751, -1.638, 2.533), (0.4191, -1.628, 2.557), (0.4667, -1.615, 2.572), (0.5157, -1.599, 2.577), (0.564, -1.582, 2.572), (0.6097, -1.564, 2.557), (0.651, -1.547, 2.533), (0.6866, -1.53, 2.501), (0.7159, -1.516, 2.464), (0.7379, -1.505, 2.422), (0.7511, -1.498, 2.375), (0.7556, -1.495, 2.327), (0.6377, -1.278, -0.6447), (0.2288, -1.413, -0.6447), (0.2264, -1.411, 2.327), (0.2305, -1.41, 2.375), (0.2427, -1.409, 2.422), (0.2624, -1.405, 2.466), (0.2887, -1.401, 2.503), (0.3207, -1.394, 2.535), (0.3569, -1.386, 2.558), (0.396, -1.375, 2.572), (0.4365, -1.362, 2.577), (0.4767, -1.348, 2.572), (0.515, -1.333, 2.558), (0.55, -1.318, 2.535), (0.5804, -1.304, 2.503), (0.6052, -1.292, 2.466), (0.6235, -1.282, 2.422), (0.6347, -1.277, 2.375), (0.6385, -1.275, 2.327), (0.1861, -1.666, -1.048), (0.1861, -1.666, 3.452), (-0.4749, -1.612, 2.652), (-0.4749, -1.612, -0.7483), (0.1026, -1.671, -0.6435), (-0.3931, -1.634, -0.6435), (-0.4037, -1.632, 2.327), (-0.3988, -1.633, 2.375), (-0.3841, -1.636, 2.422), (-0.3597, -1.642, 2.464), (-0.3274, -1.648, 2.501), (-0.2883, -1.654, 2.533), (-0.2435, -1.661, 2.557), (-0.1945, -1.666, 2.572), (-0.1437, -1.669, 2.577), (-0.09321, -1.671, 2.572), (-0.04508, -1.672, 2.557), (-0.001213, -1.673, 2.533), (0.0372, -1.672, 2.501), (0.06922, -1.672, 2.464), (0.09349, -1.671, 2.422), (0.1083, -1.671, 2.375), (0.1133, -1.671, 2.327), (0.1026, -1.671, -0.6435), (-0.3931, -1.634, -0.6435), (-0.4037, -1.632, 2.327), (-0.3988, -1.633, 2.375), (-0.3841, -1.636, 2.422), (-0.3597, -1.642, 2.464), (-0.3274, -1.648, 2.501), (-0.2883, -1.654, 2.533), (-0.2435, -1.661, 2.557), (-0.1945, -1.666, 2.572), (-0.1437, -1.669, 2.577), (-0.09321, -1.671, 2.572), (-0.04508, -1.672, 2.557), (-0.001213, -1.673, 2.533), (0.0372, -1.672, 2.501), (0.06922, -1.672, 2.464), (0.09349, -1.671, 2.422), (0.1083, -1.671, 2.375), (0.1133, -1.671, 2.327), (0.1009, -1.423, -0.6447), (-0.3429, -1.392, -0.6447), (-0.3444, -1.389, 2.327), (-0.3403, -1.39, 2.375), (-0.3284, -1.393, 2.422), (-0.309, -1.397, 2.466), (-0.2827, -1.402, 2.503), (-0.2506, -1.407, 2.535), (-0.2135, -1.412, 2.558), (-0.1728, -1.417, 2.572), (-0.1296, -1.42, 2.577), (-0.08522, -1.421, 2.572), (-0.04151, -1.422, 2.558), (-0.0007432, -1.423, 2.535), (0.03501, -1.422, 2.503), (0.06415, -1.422, 2.466), (0.08558, -1.421, 2.422), (0.09865, -1.421, 2.375), (0.103, -1.421, 2.327), (-0.4749, -1.612, -1.048), (-0.475, -1.612, 3.452), (-1.057, -1.293, 2.652), (-1.057, -1.293, -0.7483), (-0.5551, -1.586, -0.6435), (-0.992, -1.345, -0.6435), (-1.001, -1.339, 2.327), (-0.9966, -1.342, 2.375), (-0.9847, -1.351, 2.422), (-0.965, -1.366, 2.464), (-0.9386, -1.385, 2.501), (-0.9062, -1.406, 2.533), (-0.8685, -1.43, 2.557), (-0.8267, -1.456, 2.572), (-0.7825, -1.481, 2.577), (-0.7376, -1.505, 2.572), (-0.6939, -1.527, 2.557), (-0.6532, -1.546, 2.533), (-0.6172, -1.561, 2.501), (-0.5868, -1.574, 2.464), (-0.5637, -1.582, 2.422), (-0.5496, -1.588, 2.375), (-0.5449, -1.589, 2.327), (-0.5551, -1.586, -0.6435), (-0.992, -1.345, -0.6435), (-1.001, -1.339, 2.327), (-0.9966, -1.342, 2.375), (-0.9847, -1.351, 2.422), (-0.965, -1.366, 2.464), (-0.9386, -1.385, 2.501), (-0.9062, -1.406, 2.533), (-0.8685, -1.43, 2.557), (-0.8267, -1.456, 2.572), (-0.7825, -1.481, 2.577), (-0.7376, -1.505, 2.572), (-0.6939, -1.527, 2.557), (-0.6532, -1.546, 2.533), (-0.6172, -1.561, 2.501), (-0.5868, -1.574, 2.464), (-0.5637, -1.582, 2.422), (-0.5496, -1.588, 2.375), (-0.5449, -1.589, 2.327), (-0.4635, -1.356, -0.6447), (-0.8488, -1.143, -0.6447), (-0.8491, -1.14, 2.327), (-0.8456, -1.143, 2.375), (-0.8355, -1.15, 2.422), (-0.8189, -1.163, 2.466), (-0.7962, -1.179, 2.503), (-0.7681, -1.198, 2.535), (-0.7354, -1.219, 2.558), (-0.6994, -1.241, 2.572), (-0.6615, -1.262, 2.577), (-0.6232, -1.283, 2.572), (-0.586, -1.301, 2.558), (-0.5513, -1.317, 2.535), (-0.5206, -1.331, 2.503), (-0.4953, -1.341, 2.466), (-0.4763, -1.348, 2.422), (-0.4646, -1.353, 2.375), (-0.4607, -1.354, 2.327), (-1.057, -1.293, -1.048), (-1.173, -1.167, -0.7484), (-1.17, -1.167, -1.048), (-1.394, -0.9251, -0.8983), (-0.9252, -1.394, -0.8983), (-1.548, -0.6262, -0.7484), (-1.547, -0.6282, -1.048), (-1.651, -0.3111, -0.8983), (-1.674, 0.02309, -0.7484), (-1.674, 0.02108, -1.048), (-1.643, 0.3525, -0.8983), (-1.53, 0.6683, -0.7484), (-1.531, 0.6664, -1.048), (-1.37, 0.959, -0.8983), (-1.147, 1.208, -0.7484), (-1.148, 1.207, -1.048), (-0.8904, 1.417, -0.8983), (-0.5874, 1.563, -0.7484), (-0.5894, 1.562, -1.048), (-0.2695, 1.657, -0.8983), (0.06529, 1.672, -0.7484), (0.06319, 1.673, -1.048), (0.3936, 1.634, -0.8983), (0.7062, 1.513, -0.7484), (0.7043, 1.514, -1.048), (0.9924, 1.345, -0.8983), (1.236, 1.116, -0.7484), (1.235, 1.117, -1.048), (1.439, 0.8551, -0.8983), (1.577, 0.5483, -0.7484), (1.576, 0.5504, -1.048), (1.662, 0.2277, -0.8983), (1.669, -0.1074, -0.7484), (1.67, -0.1052, -1.048), (1.624, -0.4345, -0.8983), (1.495, -0.7434, -0.7484), (1.496, -0.7416, -1.048), (1.319, -1.025, -0.8983), (1.085, -1.264, -0.7484), (1.086, -1.262, -1.048), (0.8193, -1.46, -0.8983), (0.5089, -1.59, -0.7484), (0.511, -1.588, -1.048), (0.186, -1.666, -0.8983), (-0.1492, -1.665, -0.7484), (-0.147, -1.666, -1.048), (-0.4749, -1.612, -0.8983), (-0.7725, -1.468, -0.7484), (-0.7703, -1.467, -1.048), (-1.057, -1.293, -0.8983), (-0.7713, -1.467, -0.8984), (-0.1481, -1.666, -0.8984), (0.5099, -1.589, -0.8984), (1.085, -1.263, -0.8984), (1.495, -0.7425, -0.8984), (1.67, -0.1063, -0.8984), (1.576, 0.5493, -0.8984), (1.235, 1.117, -0.8984), (0.7052, 1.513, -0.8984), (0.06423, 1.672, -0.8984), (-0.5884, 1.562, -0.8984), (-1.147, 1.207, -0.8984), (-1.531, 0.6674, -0.8984), (-1.674, 0.02208, -0.8984), (-1.547, -0.6272, -0.8984), (-1.172, -1.167, -0.8984), (-1.151, -0.7771, -0.6447), (-0.8383, -1.067, -0.6447), (-1.151, -0.7742, 2.327), (-1.148, -0.7773, 2.375), (-1.14, -0.7867, 2.422), (-1.128, -0.8019, 2.466), (-1.11, -0.822, 2.503), (-1.088, -0.8462, 2.535), (-1.063, -0.8734, 2.558), (-1.035, -0.9025, 2.572), (-1.005, -0.9317, 2.577), (-0.9735, -0.9597, 2.572), (-0.9422, -0.9856, 2.558), (-0.9128, -1.009, 2.535), (-0.8867, -1.029, 2.503), (-0.8649, -1.045, 2.466), (-0.8486, -1.057, 2.422), (-0.8385, -1.064, 2.375), (-0.8351, -1.067, 2.327), (-1.395, -0.3064, -0.6447), (-1.225, -0.6775, -0.6447), (-1.393, -0.304, 2.327), (-1.392, -0.3077, 2.375), (-1.389, -0.3188, 2.422), (-1.384, -0.3367, 2.466), (-1.377, -0.3608, 2.503), (-1.368, -0.39, 2.535), (-1.356, -0.4231, 2.558), (-1.341, -0.4587, 2.572), (-1.325, -0.4955, 2.577), (-1.307, -0.532, 2.572), (-1.289, -0.5666, 2.558), (-1.271, -0.5982, 2.535), (-1.255, -0.6257, 2.503), (-1.241, -0.648, 2.466), (-1.23, -0.6645, 2.422), (-1.224, -0.6746, 2.375), (-1.221, -0.678, 2.327), (-1.411, 0.2238, -0.6447), (-1.416, -0.192, -0.6447), (-1.408, 0.2254, 2.327), (-1.409, 0.2216, 2.375), (-1.411, 0.2103, 2.422), (-1.413, 0.1919, 2.466), (-1.416, 0.1669, 2.503), (-1.419, 0.136, 2.535), (-1.421, 0.09997, 2.558), (-1.422, 0.0599, 2.572), (-1.423, 0.01744, 2.577), (-1.423, -0.02525, 2.572), (-1.422, -0.06599, 2.558), (-1.421, -0.1028, 2.535), (-1.419, -0.1343, 2.503), (-1.417, -0.1598, 2.466), (-1.415, -0.1785, 2.422), (-1.413, -0.1899, 2.375), (-1.413, -0.1937, 2.327), (-1.206, 0.7055, -0.6447), (-1.386, 0.3374, -0.6447), (-1.202, 0.706, 2.327), (-1.205, 0.7026, 2.375), (-1.212, 0.6927, 2.422), (-1.222, 0.6764, 2.466), (-1.237, 0.6542, 2.503), (-1.254, 0.6271, 2.535), (-1.272, 0.5958, 2.558), (-1.291, 0.5614, 2.572), (-1.31, 0.5253, 2.577), (-1.328, 0.4888, 2.572), (-1.343, 0.4534, 2.558), (-1.356, 0.4205, 2.535), (-1.367, 0.3914, 2.503), (-1.375, 0.3675, 2.466), (-1.38, 0.3497, 2.422), (-1.384, 0.3387, 2.375), (-1.385, 0.3349, 2.327), (-0.8094, 1.087, -0.6447), (-1.129, 0.8034, -0.6447), (-0.8062, 1.086, 2.327), (-0.8097, 1.084, 2.375), (-0.82, 1.077, 2.422), (-0.8366, 1.066, 2.466), (-0.8587, 1.05, 2.503), (-0.8853, 1.03, 2.535), (-0.915, 1.007, 2.558), (-0.9469, 0.9818, 2.572), (-0.9793, 0.9546, 2.577), (-1.011, 0.9264, 2.572), (-1.039, 0.8981, 2.558), (-1.065, 0.8713, 2.535), (-1.087, 0.8474, 2.503), (-1.105, 0.8276, 2.466), (-1.118, 0.8127, 2.422), (-1.126, 0.8035, 2.375), (-1.129, 0.8004, 2.327), (-0.2968, 1.299, -0.6447), (-0.7, 1.152, -0.6447), (-0.2943, 1.298, 2.327), (-0.2983, 1.297, 2.375), (-0.3103, 1.295, 2.422), (-0.3298, 1.291, 2.466), (-0.3558, 1.285, 2.503), (-0.3875, 1.277, 2.535), (-0.4234, 1.267, 2.558), (-0.4621, 1.255, 2.572), (-0.5021, 1.241, 2.577), (-0.5417, 1.225, 2.572), (-0.5794, 1.209, 2.558), (-0.6138, 1.193, 2.535), (-0.6437, 1.179, 2.503), (-0.668, 1.167, 2.466), (-0.686, 1.157, 2.422), (-0.697, 1.151, 2.375), (-0.7007, 1.149, 2.327), (0.2755, 1.303, -0.6447), (-0.1723, 1.316, -0.6447), (0.2771, 1.301, 2.327), (0.2731, 1.301, 2.375), (0.261, 1.303, 2.422), (0.2413, 1.306, 2.466), (0.2146, 1.309, 2.503), (0.1818, 1.312, 2.535), (0.1437, 1.315, 2.558), (0.1015, 1.317, 2.572), (0.05637, 1.318, 2.577), (0.01048, 1.319, 2.572), (-0.0338, 1.319, 2.558), (-0.07423, 1.318, 2.535), (-0.109, 1.317, 2.503), (-0.137, 1.316, 2.466), (-0.1575, 1.314, 2.422), (-0.1701, 1.313, 2.375), (-0.1743, 1.313, 2.327), (0.7909, 1.099, -0.6447), (0.3974, 1.277, -0.6447), (0.7913, 1.096, 2.327), (0.7878, 1.098, 2.375), (0.7772, 1.105, 2.422), (0.7599, 1.116, 2.466), (0.7364, 1.129, 2.503), (0.7073, 1.146, 2.535), (0.6739, 1.164, 2.558), (0.6372, 1.182, 2.572), (0.5986, 1.2, 2.577), (0.5596, 1.218, 2.572), (0.5216, 1.233, 2.558), (0.4864, 1.246, 2.535), (0.4553, 1.257, 2.503), (0.4296, 1.265, 2.466), (0.4104, 1.271, 2.422), (0.3986, 1.274, 2.375), (0.3946, 1.275, 2.327), (1.193, 0.723, -0.6447), (0.8945, 1.026, -0.6447), (1.192, 0.7201, 2.327), (1.19, 0.7234, 2.375), (1.183, 0.7331, 2.422), (1.171, 0.7489, 2.466), (1.154, 0.7697, 2.503), (1.134, 0.7947, 2.535), (1.109, 0.8228, 2.558), (1.082, 0.8527, 2.572), (1.054, 0.8833, 2.577), (1.024, 0.9132, 2.572), (0.9949, 0.9409, 2.558), (0.9666, 0.9654, 2.535), (0.9413, 0.9863, 2.503), (0.9202, 1.003, 2.466), (0.9044, 1.016, 2.422), (0.8946, 1.023, 2.375), (0.8912, 1.026, 2.327), (1.408, 0.2437, -0.6447), (1.261, 0.6202, -0.6447), (1.406, 0.2414, 2.327), (1.405, 0.2452, 2.375), (1.403, 0.2564, 2.422), (1.399, 0.2745, 2.466), (1.394, 0.2988, 2.503), (1.386, 0.3283, 2.535), (1.377, 0.3617, 2.558), (1.365, 0.3978, 2.572), (1.351, 0.4351, 2.577), (1.335, 0.4721, 2.572), (1.319, 0.5074, 2.558), (1.303, 0.5396, 2.535), (1.288, 0.5675, 2.503), (1.275, 0.5903, 2.466), (1.266, 0.6071, 2.422), (1.26, 0.6174, 2.375), (1.257, 0.6209, 2.327), (1.399, -0.2867, -0.6447), (1.422, 0.127, -0.6447), (1.396, -0.2882, 2.327), (1.397, -0.2844, 2.375), (1.4, -0.2733, 2.422), (1.403, -0.2552, 2.466), (1.408, -0.2307, 2.503), (1.412, -0.2006, 2.535), (1.416, -0.1659, 2.558), (1.419, -0.1275, 2.572), (1.421, -0.0866, 2.577), (1.422, -0.04459, 2.572), (1.423, -0.00362, 2.558), (1.422, 0.03419, 2.535), (1.422, 0.06705, 2.503), (1.421, 0.09361, 2.466), (1.42, 0.113, 2.422), (1.419, 0.1249, 2.375), (1.419, 0.1288, 2.327), (1.165, -0.7603, -0.6447), (1.367, -0.3992, -0.6447), (1.162, -0.7606, 2.327), (1.164, -0.7574, 2.375), (1.172, -0.7478, 2.422), (1.184, -0.7321, 2.466), (1.199, -0.7106, 2.503), (1.217, -0.6841, 2.535), (1.237, -0.6534, 2.558), (1.258, -0.6197, 2.572), (1.279, -0.5843, 2.577), (1.298, -0.5484, 2.572), (1.316, -0.5135, 2.558), (1.331, -0.4811, 2.535), (1.344, -0.4525, 2.503), (1.353, -0.4288, 2.466), (1.36, -0.4112, 2.422), (1.364, -0.4003, 2.375), (1.365, -0.3966, 2.327), (0.7499, -1.124, -0.6447), (1.084, -0.8547, -0.6447), (0.7468, -1.123, 2.327), (0.7504, -1.121, 2.375), (0.7611, -1.115, 2.422), (0.7784, -1.104, 2.466), (0.8014, -1.09, 2.503), (0.8289, -1.071, 2.535), (0.8596, -1.049, 2.558), (0.8924, -1.025, 2.572), (0.9259, -0.9987, 2.577), (0.9587, -0.972, 2.572), (0.9896, -0.9456, 2.558), (1.017, -0.9203, 2.535), (1.04, -0.8974, 2.503), (1.059, -0.8781, 2.466), (1.072, -0.8637, 2.422), (1.081, -0.8547, 2.375), (1.083, -0.8517, 2.327), (0.2288, -1.31, -0.6447), (0.6377, -1.185, -0.6447), (0.2264, -1.308, 2.327), (0.2305, -1.307, 2.375), (0.2427, -1.306, 2.422), (0.2624, -1.303, 2.466), (0.2887, -1.299, 2.503), (0.3207, -1.293, 2.535), (0.3569, -1.285, 2.558), (0.396, -1.275, 2.572), (0.4365, -1.263, 2.577), (0.4767, -1.25, 2.572), (0.515, -1.236, 2.558), (0.55, -1.222, 2.535), (0.5804, -1.209, 2.503), (0.6052, -1.197, 2.466), (0.6235, -1.189, 2.422), (0.6347, -1.183, 2.375), (0.6385, -1.182, 2.327), (-0.3429, -1.29, -0.6447), (0.1009, -1.32, -0.6447), (-0.3444, -1.288, 2.327), (-0.3403, -1.288, 2.375), (-0.3284, -1.291, 2.422), (-0.309, -1.295, 2.466), (-0.2827, -1.3, 2.503), (-0.2506, -1.305, 2.535), (-0.2135, -1.309, 2.558), (-0.1728, -1.313, 2.572), (-0.1296, -1.316, 2.577), (-0.08522, -1.318, 2.572), (-0.04151, -1.319, 2.558), (-0.0007432, -1.319, 2.535), (0.03501, -1.319, 2.503), (0.06415, -1.318, 2.466), (0.08558, -1.318, 2.422), (0.09865, -1.317, 2.375), (0.103, -1.317, 2.327), (-0.8488, -1.06, -0.6447), (-0.4635, -1.257, -0.6447), (-0.8491, -1.057, 2.327), (-0.8456, -1.059, 2.375), (-0.8355, -1.067, 2.422), (-0.8189, -1.078, 2.466), (-0.7962, -1.093, 2.503), (-0.7681, -1.111, 2.535), (-0.7354, -1.13, 2.558), (-0.6994, -1.15, 2.572), (-0.6615, -1.17, 2.577), (-0.6232, -1.189, 2.572), (-0.586, -1.206, 2.558), (-0.5513, -1.221, 2.535), (-0.5206, -1.234, 2.503), (-0.4953, -1.243, 2.466), (-0.4763, -1.25, 2.422), (-0.4646, -1.254, 2.375), (-0.4607, -1.255, 2.327)], [], [(1, 3, 978, 2, 4, 5, 6, 7, 8, 9, 10, 11, 12, 13, 14), (0, 1, 14, 15, 16, 17, 18, 19, 20, 21, 22, 4, 2), (12, 11, 30, 31), (5, 4, 23, 24), (19, 18, 37, 38), (13, 12, 31, 32), (6, 5, 24, 25), (20, 19, 38, 39), (14, 13, 32, 33), (7, 6, 25, 26), (21, 20, 39, 40), (8, 7, 26, 27), (22, 21, 40, 41), (15, 14, 33, 34), (9, 8, 27, 28), (4, 22, 41, 23), (16, 15, 34, 35), (10, 9, 28, 29), (17, 16, 35, 36), (11, 10, 29, 30), (18, 17, 36, 37), (26, 25, 44, 45), (41, 40, 59, 60), (34, 33, 52, 53), (27, 26, 45, 46), (23, 41, 60, 42), (35, 34, 53, 54), (28, 27, 46, 47), (36, 35, 54, 55), (29, 28, 47, 48), (37, 36, 55, 56), (30, 29, 48, 49), (38, 37, 56, 57), (31, 30, 49, 50), (24, 23, 42, 43), (39, 38, 57, 58), (32, 31, 50, 51), (25, 24, 43, 44), (40, 39, 58, 59), (33, 32, 51, 52), (714, 732, 1270, 1253), (1042, 980, 62, 979), (64, 65, 982, 3, 66, 67, 68, 69, 70, 71, 72, 73, 74, 75, 76), (1, 64, 76, 77, 78, 79, 80, 81, 82, 83, 84, 66, 3), (74, 73, 92, 93), (67, 66, 85, 86), (81, 80, 99, 100), (75, 74, 93, 94), (68, 67, 86, 87), (82, 81, 100, 101), (76, 75, 94, 95), (69, 68, 87, 88), (83, 82, 101, 102), (70, 69, 88, 89), (84, 83, 102, 103), (77, 76, 95, 96), (71, 70, 89, 90), (66, 84, 103, 85), (78, 77, 96, 97), (72, 71, 90, 91), (79, 78, 97, 98), (73, 72, 91, 92), (80, 79, 98, 99), (88, 87, 106, 107), (103, 102, 121, 122), (96, 95, 114, 115), (89, 88, 107, 108), (85, 103, 122, 104), (97, 96, 115, 116), (90, 89, 108, 109), (98, 97, 116, 117), (91, 90, 109, 110), (99, 98, 117, 118), (92, 91, 110, 111), (100, 99, 118, 119), (93, 92, 111, 112), (86, 85, 104, 105), (101, 100, 119, 120), (94, 93, 112, 113), (87, 86, 105, 106), (102, 101, 120, 121), (95, 94, 113, 114), (182, 181, 1097, 1098), (1041, 984, 123, 983), (64, 1, 63, 124), (125, 126, 985, 65, 127, 128, 129, 130, 131, 132, 133, 134, 135, 136, 137), (64, 125, 137, 138, 139, 140, 141, 142, 143, 144, 145, 127, 65), (135, 134, 153, 154), (128, 127, 146, 147), (142, 141, 160, 161), (136, 135, 154, 155), (129, 128, 147, 148), (143, 142, 161, 162), (137, 136, 155, 156), (130, 129, 148, 149), (144, 143, 162, 163), (131, 130, 149, 150), (145, 144, 163, 164), (138, 137, 156, 157), (132, 131, 150, 151), (127, 145, 164, 146), (139, 138, 157, 158), (133, 132, 151, 152), (140, 139, 158, 159), (134, 133, 152, 153), (141, 140, 159, 160), (149, 148, 167, 168), (164, 163, 182, 183), (157, 156, 175, 176), (150, 149, 168, 169), (146, 164, 183, 165), (158, 157, 176, 177), (151, 150, 169, 170), (159, 158, 177, 178), (152, 151, 170, 171), (160, 159, 178, 179), (153, 152, 171, 172), (161, 160, 179, 180), (154, 153, 172, 173), (147, 146, 165, 166), (162, 161, 180, 181), (155, 154, 173, 174), (148, 147, 166, 167), (163, 162, 181, 182), (156, 155, 174, 175), (488, 487, 1193, 1194), (1040, 987, 184, 986), (125, 64, 124, 185), (186, 187, 988, 126, 188, 189, 190, 191, 192, 193, 194, 195, 196, 197, 198), (125, 186, 198, 199, 200, 201, 202, 203, 204, 205, 206, 188, 126), (196, 195, 214, 215), (189, 188, 207, 208), (203, 202, 221, 222), (197, 196, 215, 216), (190, 189, 208, 209), (204, 203, 222, 223), (198, 197, 216, 217), (191, 190, 209, 210), (205, 204, 223, 224), (192, 191, 210, 211), (206, 205, 224, 225), (199, 198, 217, 218), (193, 192, 211, 212), (188, 206, 225, 207), (200, 199, 218, 219), (194, 193, 212, 213), (201, 200, 219, 220), (195, 194, 213, 214), (202, 201, 220, 221), (210, 209, 228, 229), (225, 224, 243, 244), (218, 217, 236, 237), (211, 210, 229, 230), (207, 225, 244, 226), (219, 218, 237, 238), (212, 211, 230, 231), (220, 219, 238, 239), (213, 212, 231, 232), (221, 220, 239, 240), (214, 213, 232, 233), (222, 221, 240, 241), (215, 214, 233, 234), (208, 207, 226, 227), (223, 222, 241, 242), (216, 215, 234, 235), (209, 208, 227, 228), (224, 223, 242, 243), (217, 216, 235, 236), (775, 793, 1289, 1272), (1039, 990, 245, 989), (186, 125, 185, 246), (247, 248, 991, 187, 249, 250, 251, 252, 253, 254, 255, 256, 257, 258, 259), (186, 247, 259, 260, 261, 262, 263, 264, 265, 266, 267, 249, 187), (257, 256, 275, 276), (250, 249, 268, 269), (264, 263, 282, 283), (258, 257, 276, 277), (251, 250, 269, 270), (265, 264, 283, 284), (259, 258, 277, 278), (252, 251, 270, 271), (266, 265, 284, 285), (253, 252, 271, 272), (267, 266, 285, 286), (260, 259, 278, 279), (254, 253, 272, 273), (249, 267, 286, 268), (261, 260, 279, 280), (255, 254, 273, 274), (262, 261, 280, 281), (256, 255, 274, 275), (263, 262, 281, 282), (271, 270, 289, 290), (286, 285, 304, 305), (279, 278, 297, 298), (272, 271, 290, 291), (268, 286, 305, 287), (280, 279, 298, 299), (273, 272, 291, 292), (281, 280, 299, 300), (274, 273, 292, 293), (282, 281, 300, 301), (275, 274, 293, 294), (283, 282, 301, 302), (276, 275, 294, 295), (269, 268, 287, 288), (284, 283, 302, 303), (277, 276, 295, 296), (270, 269, 288, 289), (285, 284, 303, 304), (278, 277, 296, 297), (243, 242, 1116, 1117), (1038, 993, 306, 992), (247, 186, 246, 307), (308, 309, 994, 248, 310, 311, 312, 313, 314, 315, 316, 317, 318, 319, 320), (247, 308, 320, 321, 322, 323, 324, 325, 326, 327, 328, 310, 248), (318, 317, 336, 337), (311, 310, 329, 330), (325, 324, 343, 344), (319, 318, 337, 338), (312, 311, 330, 331), (326, 325, 344, 345), (320, 319, 338, 339), (313, 312, 331, 332), (327, 326, 345, 346), (314, 313, 332, 333), (328, 327, 346, 347), (321, 320, 339, 340), (315, 314, 333, 334), (310, 328, 347, 329), (322, 321, 340, 341), (316, 315, 334, 335), (323, 322, 341, 342), (317, 316, 335, 336), (324, 323, 342, 343), (332, 331, 350, 351), (347, 346, 365, 366), (340, 339, 358, 359), (333, 332, 351, 352), (329, 347, 366, 348), (341, 340, 359, 360), (334, 333, 352, 353), (342, 341, 360, 361), (335, 334, 353, 354), (343, 342, 361, 362), (336, 335, 354, 355), (344, 343, 362, 363), (337, 336, 355, 356), (330, 329, 348, 349), (345, 344, 363, 364), (338, 337, 356, 357), (331, 330, 349, 350), (346, 345, 364, 365), (339, 338, 357, 358), (549, 548, 1212, 1213), (1037, 996, 367, 995), (308, 247, 307, 368), (369, 370, 997, 309, 371, 372, 373, 374, 375, 376, 377, 378, 379, 380, 381), (308, 369, 381, 382, 383, 384, 385, 386, 387, 388, 389, 371, 309), (379, 378, 397, 398), (372, 371, 390, 391), (386, 385, 404, 405), (380, 379, 398, 399), (373, 372, 391, 392), (387, 386, 405, 406), (381, 380, 399, 400), (374, 373, 392, 393), (388, 387, 406, 407), (375, 374, 393, 394), (389, 388, 407, 408), (382, 381, 400, 401), (376, 375, 394, 395), (371, 389, 408, 390), (383, 382, 401, 402), (377, 376, 395, 396), (384, 383, 402, 403), (378, 377, 396, 397), (385, 384, 403, 404), (393, 392, 411, 412), (408, 407, 426, 427), (401, 400, 419, 420), (394, 393, 412, 413), (390, 408, 427, 409), (402, 401, 420, 421), (395, 394, 413, 414), (403, 402, 421, 422), (396, 395, 414, 415), (404, 403, 422, 423), (397, 396, 415, 416), (405, 404, 423, 424), (398, 397, 416, 417), (391, 390, 409, 410), (406, 405, 424, 425), (399, 398, 417, 418), (392, 391, 410, 411), (407, 406, 425, 426), (400, 399, 418, 419), (836, 854, 1308, 1291), (1036, 999, 428, 998), (369, 308, 368, 429), (430, 431, 1000, 370, 432, 433, 434, 435, 436, 437, 438, 439, 440, 441, 442), (369, 430, 442, 443, 444, 445, 446, 447, 448, 449, 450, 432, 370), (440, 439, 458, 459), (433, 432, 451, 452), (447, 446, 465, 466), (441, 440, 459, 460), (434, 433, 452, 453), (448, 447, 466, 467), (442, 441, 460, 461), (435, 434, 453, 454), (449, 448, 467, 468), (436, 435, 454, 455), (450, 449, 468, 469), (443, 442, 461, 462), (437, 436, 455, 456), (432, 450, 469, 451), (444, 443, 462, 463), (438, 437, 456, 457), (445, 444, 463, 464), (439, 438, 457, 458), (446, 445, 464, 465), (454, 453, 472, 473), (469, 468, 487, 488), (462, 461, 480, 481), (455, 454, 473, 474), (451, 469, 488, 470), (463, 462, 481, 482), (456, 455, 474, 475), (464, 463, 482, 483), (457, 456, 475, 476), (465, 464, 483, 484), (458, 457, 476, 477), (466, 465, 484, 485), (459, 458, 477, 478), (452, 451, 470, 471), (467, 466, 485, 486), (460, 459, 478, 479), (453, 452, 471, 472), (468, 467, 486, 487), (461, 460, 479, 480), (304, 303, 1135, 1136), (1035, 1002, 489, 1001), (430, 369, 429, 490), (491, 492, 1003, 431, 493, 494, 495, 496, 497, 498, 499, 500, 501, 502, 503), (430, 491, 503, 504, 505, 506, 507, 508, 509, 510, 511, 493, 431), (501, 500, 519, 520), (494, 493, 512, 513), (508, 507, 526, 527), (502, 501, 520, 521), (495, 494, 513, 514), (509, 508, 527, 528), (503, 502, 521, 522), (496, 495, 514, 515), (510, 509, 528, 529), (497, 496, 515, 516), (511, 510, 529, 530), (504, 503, 522, 523), (498, 497, 516, 517), (493, 511, 530, 512), (505, 504, 523, 524), (499, 498, 517, 518), (506, 505, 524, 525), (500, 499, 518, 519), (507, 506, 525, 526), (515, 514, 533, 534), (530, 529, 548, 549), (523, 522, 541, 542), (516, 515, 534, 535), (512, 530, 549, 531), (524, 523, 542, 543), (517, 516, 535, 536), (525, 524, 543, 544), (518, 517, 536, 537), (526, 525, 544, 545), (519, 518, 537, 538), (527, 526, 545, 546), (520, 519, 538, 539), (513, 512, 531, 532), (528, 527, 546, 547), (521, 520, 539, 540), (514, 513, 532, 533), (529, 528, 547, 548), (522, 521, 540, 541), (610, 609, 1231, 1232), (1034, 1005, 550, 1004), (491, 430, 490, 551), (552, 553, 1006, 492, 554, 555, 556, 557, 558, 559, 560, 561, 562, 563, 564), (491, 552, 564, 565, 566, 567, 568, 569, 570, 571, 572, 554, 492), (562, 561, 580, 581), (555, 554, 573, 574), (569, 568, 587, 588), (563, 562, 581, 582), (556, 555, 574, 575), (570, 569, 588, 589), (564, 563, 582, 583), (557, 556, 575, 576), (571, 570, 589, 590), (558, 557, 576, 577), (572, 571, 590, 591), (565, 564, 583, 584), (559, 558, 577, 578), (554, 572, 591, 573), (566, 565, 584, 585), (560, 559, 578, 579), (567, 566, 585, 586), (561, 560, 579, 580), (568, 567, 586, 587), (576, 575, 594, 595), (591, 590, 609, 610), (584, 583, 602, 603), (577, 576, 595, 596), (573, 591, 610, 592), (585, 584, 603, 604), (578, 577, 596, 597), (586, 585, 604, 605), (579, 578, 597, 598), (587, 586, 605, 606), (580, 579, 598, 599), (588, 587, 606, 607), (581, 580, 599, 600), (574, 573, 592, 593), (589, 588, 607, 608), (582, 581, 600, 601), (575, 574, 593, 594), (590, 589, 608, 609), (583, 582, 601, 602), (897, 915, 1327, 1310), (1033, 1008, 611, 1007), (552, 491, 551, 612), (613, 614, 1009, 553, 615, 616, 617, 618, 619, 620, 621, 622, 623, 624, 625), (552, 613, 625, 626, 627, 628, 629, 630, 631, 632, 633, 615, 553), (623, 622, 641, 642), (616, 615, 634, 635), (630, 629, 648, 649), (624, 623, 642, 643), (617, 616, 635, 636), (631, 630, 649, 650), (625, 624, 643, 644), (618, 617, 636, 637), (632, 631, 650, 651), (619, 618, 637, 638), (633, 632, 651, 652), (626, 625, 644, 645), (620, 619, 638, 639), (615, 633, 652, 634), (627, 626, 645, 646), (621, 620, 639, 640), (628, 627, 646, 647), (622, 621, 640, 641), (629, 628, 647, 648), (637, 636, 655, 656), (652, 651, 670, 671), (645, 644, 663, 664), (638, 637, 656, 657), (634, 652, 671, 653), (646, 645, 664, 665), (639, 638, 657, 658), (647, 646, 665, 666), (640, 639, 658, 659), (648, 647, 666, 667), (641, 640, 659, 660), (649, 648, 667, 668), (642, 641, 660, 661), (635, 634, 653, 654), (650, 649, 668, 669), (643, 642, 661, 662), (636, 635, 654, 655), (651, 650, 669, 670), (644, 643, 662, 663), (58, 57, 1058, 1059), (1032, 1011, 672, 1010), (613, 552, 612, 673), (674, 675, 1012, 614, 676, 677, 678, 679, 680, 681, 682, 683, 684, 685, 686), (613, 674, 686, 687, 688, 689, 690, 691, 692, 693, 694, 676, 614), (684, 683, 702, 703), (677, 676, 695, 696), (691, 690, 709, 710), (685, 684, 703, 704), (678, 677, 696, 697), (692, 691, 710, 711), (686, 685, 704, 705), (679, 678, 697, 698), (693, 692, 711, 712), (680, 679, 698, 699), (694, 693, 712, 713), (687, 686, 705, 706), (681, 680, 699, 700), (676, 694, 713, 695), (688, 687, 706, 707), (682, 681, 700, 701), (689, 688, 707, 708), (683, 682, 701, 702), (690, 689, 708, 709), (698, 697, 716, 717), (713, 712, 731, 732), (706, 705, 724, 725), (699, 698, 717, 718), (695, 713, 732, 714), (707, 706, 725, 726), (700, 699, 718, 719), (708, 707, 726, 727), (701, 700, 719, 720), (709, 708, 727, 728), (702, 701, 720, 721), (710, 709, 728, 729), (703, 702, 721, 722), (696, 695, 714, 715), (711, 710, 729, 730), (704, 703, 722, 723), (697, 696, 715, 716), (712, 711, 730, 731), (705, 704, 723, 724), (365, 364, 1154, 1155), (1031, 1014, 733, 1013), (674, 613, 673, 734), (735, 736, 1015, 675, 737, 738, 739, 740, 741, 742, 743, 744, 745, 746, 747), (674, 735, 747, 748, 749, 750, 751, 752, 753, 754, 755, 737, 675), (745, 744, 763, 764), (738, 737, 756, 757), (752, 751, 770, 771), (746, 745, 764, 765), (739, 738, 757, 758), (753, 752, 771, 772), (747, 746, 765, 766), (740, 739, 758, 759), (754, 753, 772, 773), (741, 740, 759, 760), (755, 754, 773, 774), (748, 747, 766, 767), (742, 741, 760, 761), (737, 755, 774, 756), (749, 748, 767, 768), (743, 742, 761, 762), (750, 749, 768, 769), (744, 743, 762, 763), (751, 750, 769, 770), (759, 758, 777, 778), (774, 773, 792, 793), (767, 766, 785, 786), (760, 759, 778, 779), (756, 774, 793, 775), (768, 767, 786, 787), (761, 760, 779, 780), (769, 768, 787, 788), (762, 761, 780, 781), (770, 769, 788, 789), (763, 762, 781, 782), (771, 770, 789, 790), (764, 763, 782, 783), (757, 756, 775, 776), (772, 771, 790, 791), (765, 764, 783, 784), (758, 757, 776, 777), (773, 772, 791, 792), (766, 765, 784, 785), (671, 670, 1250, 1251), (1030, 1017, 794, 1016), (735, 674, 734, 795), (796, 797, 1018, 736, 798, 799, 800, 801, 802, 803, 804, 805, 806, 807, 808), (735, 796, 808, 809, 810, 811, 812, 813, 814, 815, 816, 798, 736), (806, 805, 824, 825), (799, 798, 817, 818), (813, 812, 831, 832), (807, 806, 825, 826), (800, 799, 818, 819), (814, 813, 832, 833), (808, 807, 826, 827), (801, 800, 819, 820), (815, 814, 833, 834), (802, 801, 820, 821), (816, 815, 834, 835), (809, 808, 827, 828), (803, 802, 821, 822), (798, 816, 835, 817), (810, 809, 828, 829), (804, 803, 822, 823), (811, 810, 829, 830), (805, 804, 823, 824), (812, 811, 830, 831), (820, 819, 838, 839), (835, 834, 853, 854), (828, 827, 846, 847), (821, 820, 839, 840), (817, 835, 854, 836), (829, 828, 847, 848), (822, 821, 840, 841), (830, 829, 848, 849), (823, 822, 841, 842), (831, 830, 849, 850), (824, 823, 842, 843), (832, 831, 850, 851), (825, 824, 843, 844), (818, 817, 836, 837), (833, 832, 851, 852), (826, 825, 844, 845), (819, 818, 837, 838), (834, 833, 852, 853), (827, 826, 845, 846), (120, 119, 1077, 1078), (1029, 1020, 855, 1019), (796, 735, 795, 856), (857, 858, 1021, 797, 859, 860, 861, 862, 863, 864, 865, 866, 867, 868, 869), (796, 857, 869, 870, 871, 872, 873, 874, 875, 876, 877, 859, 797), (867, 866, 885, 886), (860, 859, 878, 879), (874, 873, 892, 893), (868, 867, 886, 887), (861, 860, 879, 880), (875, 874, 893, 894), (869, 868, 887, 888), (862, 861, 880, 881), (876, 875, 894, 895), (863, 862, 881, 882), (877, 876, 895, 896), (870, 869, 888, 889), (864, 863, 882, 883), (859, 877, 896, 878), (871, 870, 889, 890), (865, 864, 883, 884), (872, 871, 890, 891), (866, 865, 884, 885), (873, 872, 891, 892), (881, 880, 899, 900), (896, 895, 914, 915), (889, 888, 907, 908), (882, 881, 900, 901), (878, 896, 915, 897), (890, 889, 908, 909), (883, 882, 901, 902), (891, 890, 909, 910), (884, 883, 902, 903), (892, 891, 910, 911), (885, 884, 903, 904), (893, 892, 911, 912), (886, 885, 904, 905), (879, 878, 897, 898), (894, 893, 912, 913), (887, 886, 905, 906), (880, 879, 898, 899), (895, 894, 913, 914), (888, 887, 906, 907), (426, 425, 1173, 1174), (1028, 1023, 916, 1022), (857, 796, 856, 917), (918, 919, 1024, 858, 920, 921, 922, 923, 924, 925, 926, 927, 928, 929, 930), (857, 918, 930, 931, 932, 933, 934, 935, 936, 937, 938, 920, 858), (928, 927, 946, 947), (921, 920, 939, 940), (935, 934, 953, 954), (929, 928, 947, 948), (922, 921, 940, 941), (936, 935, 954, 955), (930, 929, 948, 949), (923, 922, 941, 942), (937, 936, 955, 956), (924, 923, 942, 943), (938, 937, 956, 957), (931, 930, 949, 950), (925, 924, 943, 944), (920, 938, 957, 939), (932, 931, 950, 951), (926, 925, 944, 945), (933, 932, 951, 952), (927, 926, 945, 946), (934, 933, 952, 953), (942, 941, 960, 961), (957, 956, 975, 976), (950, 949, 968, 969), (943, 942, 961, 962), (939, 957, 976, 958), (951, 950, 969, 970), (944, 943, 962, 963), (952, 951, 970, 971), (945, 944, 963, 964), (953, 952, 971, 972), (946, 945, 964, 965), (954, 953, 972, 973), (947, 946, 965, 966), (940, 939, 958, 959), (955, 954, 973, 974), (948, 947, 966, 967), (941, 940, 959, 960), (956, 955, 974, 975), (949, 948, 967, 968), (732, 731, 1269, 1270), (1027, 1026, 977, 1025), (63, 917, 856, 795, 734, 673, 612, 551, 490, 429, 368, 307, 246, 185, 124), (1023, 1027, 1025, 916), (858, 1024, 1027, 1023), (1024, 919, 1026, 1027), (1020, 1028, 1022, 855), (797, 1021, 1028, 1020), (1021, 858, 1023, 1028), (1017, 1029, 1019, 794), (736, 1018, 1029, 1017), (1018, 797, 1020, 1029), (1014, 1030, 1016, 733), (675, 1015, 1030, 1014), (1015, 736, 1017, 1030), (1011, 1031, 1013, 672), (614, 1012, 1031, 1011), (1012, 675, 1014, 1031), (1008, 1032, 1010, 611), (553, 1009, 1032, 1008), (1009, 614, 1011, 1032), (1005, 1033, 1007, 550), (492, 1006, 1033, 1005), (1006, 553, 1008, 1033), (1002, 1034, 1004, 489), (431, 1003, 1034, 1002), (1003, 492, 1005, 1034), (999, 1035, 1001, 428), (370, 1000, 1035, 999), (1000, 431, 1002, 1035), (996, 1036, 998, 367), (309, 997, 1036, 996), (997, 370, 999, 1036), (993, 1037, 995, 306), (248, 994, 1037, 993), (994, 309, 996, 1037), (990, 1038, 992, 245), (187, 991, 1038, 990), (991, 248, 993, 1038), (987, 1039, 989, 184), (126, 988, 1039, 987), (988, 187, 990, 1039), (984, 1040, 986, 123), (65, 985, 1040, 984), (985, 126, 987, 1040), (980, 1041, 983, 62), (3, 982, 1041, 980), (982, 65, 984, 1041), (981, 1042, 979, 61), (2, 978, 1042, 981), (978, 3, 980, 1042), (1043, 1044, 1061, 1060, 1059, 1058, 1057, 1056, 1055, 1054, 1053, 1052, 1051, 1050, 1049, 1048, 1047, 1046, 1045), (1062, 1063, 1080, 1079, 1078, 1077, 1076, 1075, 1074, 1073, 1072, 1071, 1070, 1069, 1068, 1067, 1066, 1065, 1064), (1081, 1082, 1099, 1098, 1097, 1096, 1095, 1094, 1093, 1092, 1091, 1090, 1089, 1088, 1087, 1086, 1085, 1084, 1083), (1100, 1101, 1118, 1117, 1116, 1115, 1114, 1113, 1112, 1111, 1110, 1109, 1108, 1107, 1106, 1105, 1104, 1103, 1102), (1119, 1120, 1137, 1136, 1135, 1134, 1133, 1132, 1131, 1130, 1129, 1128, 1127, 1126, 1125, 1124, 1123, 1122, 1121), (1138, 1139, 1156, 1155, 1154, 1153, 1152, 1151, 1150, 1149, 1148, 1147, 1146, 1145, 1144, 1143, 1142, 1141, 1140), (1157, 1158, 1175, 1174, 1173, 1172, 1171, 1170, 1169, 1168, 1167, 1166, 1165, 1164, 1163, 1162, 1161, 1160, 1159), (1176, 1177, 1194, 1193, 1192, 1191, 1190, 1189, 1188, 1187, 1186, 1185, 1184, 1183, 1182, 1181, 1180, 1179, 1178), (1195, 1196, 1213, 1212, 1211, 1210, 1209, 1208, 1207, 1206, 1205, 1204, 1203, 1202, 1201, 1200, 1199, 1198, 1197), (1214, 1215, 1232, 1231, 1230, 1229, 1228, 1227, 1226, 1225, 1224, 1223, 1222, 1221, 1220, 1219, 1218, 1217, 1216), (1233, 1234, 1251, 1250, 1249, 1248, 1247, 1246, 1245, 1244, 1243, 1242, 1241, 1240, 1239, 1238, 1237, 1236, 1235), (1252, 1253, 1270, 1269, 1268, 1267, 1266, 1265, 1264, 1263, 1262, 1261, 1260, 1259, 1258, 1257, 1256, 1255, 1254), (1271, 1272, 1289, 1288, 1287, 1286, 1285, 1284, 1283, 1282, 1281, 1280, 1279, 1278, 1277, 1276, 1275, 1274, 1273), (1290, 1291, 1308, 1307, 1306, 1305, 1304, 1303, 1302, 1301, 1300, 1299, 1298, 1297, 1296, 1295, 1294, 1293, 1292), (1309, 1310, 1327, 1326, 1325, 1324, 1323, 1322, 1321, 1320, 1319, 1318, 1317, 1316, 1315, 1314, 1313, 1312, 1311), (1328, 1329, 1346, 1345, 1344, 1343, 1342, 1341, 1340, 1339, 1338, 1337, 1336, 1335, 1334, 1333, 1332, 1331, 1330), (427, 426, 1174, 1175), (121, 120, 1078, 1079), (653, 671, 1251, 1234), (366, 365, 1155, 1156), (59, 58, 1059, 1060), (592, 610, 1232, 1215), (305, 304, 1136, 1137), (531, 549, 1213, 1196), (244, 243, 1117, 1118), (470, 488, 1194, 1177), (183, 182, 1098, 1099), (409, 427, 1175, 1158), (122, 121, 1079, 1080), (348, 366, 1156, 1139), (60, 59, 1060, 1061), (287, 305, 1137, 1120), (226, 244, 1118, 1101), (165, 183, 1099, 1082), (104, 122, 1080, 1063), (42, 60, 1061, 1044), (974, 973, 1343, 1344), (975, 974, 1344, 1345), (976, 975, 1345, 1346), (958, 976, 1346, 1329), (959, 958, 1329, 1328), (898, 897, 1310, 1309), (837, 836, 1291, 1290), (776, 775, 1272, 1271), (715, 714, 1253, 1252), (960, 959, 1328, 1330), (654, 653, 1234, 1233), (899, 898, 1309, 1311), (593, 592, 1215, 1214), (838, 837, 1290, 1292), (532, 531, 1196, 1195), (777, 776, 1271, 1273), (471, 470, 1177, 1176), (716, 715, 1252, 1254), (410, 409, 1158, 1157), (961, 960, 1330, 1331), (655, 654, 1233, 1235), (349, 348, 1139, 1138), (900, 899, 1311, 1312), (594, 593, 1214, 1216), (288, 287, 1120, 1119), (839, 838, 1292, 1293), (533, 532, 1195, 1197), (227, 226, 1101, 1100), (778, 777, 1273, 1274), (472, 471, 1176, 1178), (166, 165, 1082, 1081), (717, 716, 1254, 1255), (411, 410, 1157, 1159), (105, 104, 1063, 1062), (962, 961, 1331, 1332), (656, 655, 1235, 1236), (350, 349, 1138, 1140), (43, 42, 1044, 1043), (901, 900, 1312, 1313), (595, 594, 1216, 1217), (289, 288, 1119, 1121), (840, 839, 1293, 1294), (534, 533, 1197, 1198), (228, 227, 1100, 1102), (779, 778, 1274, 1275), (473, 472, 1178, 1179), (167, 166, 1081, 1083), (718, 717, 1255, 1256), (412, 411, 1159, 1160), (106, 105, 1062, 1064), (963, 962, 1332, 1333), (657, 656, 1236, 1237), (351, 350, 1140, 1141), (44, 43, 1043, 1045), (902, 901, 1313, 1314), (596, 595, 1217, 1218), (290, 289, 1121, 1122), (841, 840, 1294, 1295), (535, 534, 1198, 1199), (229, 228, 1102, 1103), (780, 779, 1275, 1276), (474, 473, 1179, 1180), (168, 167, 1083, 1084), (719, 718, 1256, 1257), (413, 412, 1160, 1161), (107, 106, 1064, 1065), (964, 963, 1333, 1334), (658, 657, 1237, 1238), (352, 351, 1141, 1142), (45, 44, 1045, 1046), (903, 902, 1314, 1315), (291, 290, 1122, 1123), (597, 596, 1218, 1219), (842, 841, 1295, 1296), (536, 535, 1199, 1200), (230, 229, 1103, 1104), (781, 780, 1276, 1277), (475, 474, 1180, 1181), (169, 168, 1084, 1085), (720, 719, 1257, 1258), (414, 413, 1161, 1162), (108, 107, 1065, 1066), (965, 964, 1334, 1335), (659, 658, 1238, 1239), (353, 352, 1142, 1143), (46, 45, 1046, 1047), (904, 903, 1315, 1316), (292, 291, 1123, 1124), (598, 597, 1219, 1220), (843, 842, 1296, 1297), (231, 230, 1104, 1105), (537, 536, 1200, 1201), (782, 781, 1277, 1278), (476, 475, 1181, 1182), (170, 169, 1085, 1086), (721, 720, 1258, 1259), (415, 414, 1162, 1163), (109, 108, 1066, 1067), (966, 965, 1335, 1336), (660, 659, 1239, 1240), (354, 353, 1143, 1144), (47, 46, 1047, 1048), (905, 904, 1316, 1317), (293, 292, 1124, 1125), (599, 598, 1220, 1221), (844, 843, 1297, 1298), (232, 231, 1105, 1106), (538, 537, 1201, 1202), (783, 782, 1278, 1279), (171, 170, 1086, 1087), (477, 476, 1182, 1183), (722, 721, 1259, 1260), (416, 415, 1163, 1164), (110, 109, 1067, 1068), (967, 966, 1336, 1337), (661, 660, 1240, 1241), (355, 354, 1144, 1145), (48, 47, 1048, 1049), (906, 905, 1317, 1318), (294, 293, 1125, 1126), (600, 599, 1221, 1222), (845, 844, 1298, 1299), (233, 232, 1106, 1107), (539, 538, 1202, 1203), (784, 783, 1279, 1280), (172, 171, 1087, 1088), (478, 477, 1183, 1184), (723, 722, 1260, 1261), (111, 110, 1068, 1069), (417, 416, 1164, 1165), (968, 967, 1337, 1338), (662, 661, 1241, 1242), (356, 355, 1145, 1146), (49, 48, 1049, 1050), (907, 906, 1318, 1319), (295, 294, 1126, 1127), (601, 600, 1222, 1223), (846, 845, 1299, 1300), (234, 233, 1107, 1108), (540, 539, 1203, 1204), (785, 784, 1280, 1281), (173, 172, 1088, 1089), (479, 478, 1184, 1185), (724, 723, 1261, 1262), (112, 111, 1069, 1070), (418, 417, 1165, 1166), (969, 968, 1338, 1339), (663, 662, 1242, 1243), (357, 356, 1146, 1147), (50, 49, 1050, 1051), (908, 907, 1319, 1320), (296, 295, 1127, 1128), (602, 601, 1223, 1224), (847, 846, 1300, 1301), (235, 234, 1108, 1109), (541, 540, 1204, 1205), (786, 785, 1281, 1282), (174, 173, 1089, 1090), (480, 479, 1185, 1186), (725, 724, 1262, 1263), (113, 112, 1070, 1071), (419, 418, 1166, 1167), (970, 969, 1339, 1340), (664, 663, 1243, 1244), (51, 50, 1051, 1052), (358, 357, 1147, 1148), (909, 908, 1320, 1321), (297, 296, 1128, 1129), (603, 602, 1224, 1225), (848, 847, 1301, 1302), (236, 235, 1109, 1110), (542, 541, 1205, 1206), (787, 786, 1282, 1283), (175, 174, 1090, 1091), (481, 480, 1186, 1187), (726, 725, 1263, 1264), (114, 113, 1071, 1072), (420, 419, 1167, 1168), (971, 970, 1340, 1341), (665, 664, 1244, 1245), (52, 51, 1052, 1053), (359, 358, 1148, 1149), (910, 909, 1321, 1322), (604, 603, 1225, 1226), (298, 297, 1129, 1130), (849, 848, 1302, 1303), (237, 236, 1110, 1111), (543, 542, 1206, 1207), (788, 787, 1283, 1284), (176, 175, 1091, 1092), (482, 481, 1187, 1188), (727, 726, 1264, 1265), (115, 114, 1072, 1073), (421, 420, 1168, 1169), (972, 971, 1341, 1342), (666, 665, 1245, 1246), (53, 52, 1053, 1054), (360, 359, 1149, 1150), (911, 910, 1322, 1323), (605, 604, 1226, 1227), (299, 298, 1130, 1131), (850, 849, 1303, 1304), (544, 543, 1207, 1208), (238, 237, 1111, 1112), (789, 788, 1284, 1285), (177, 176, 1092, 1093), (483, 482, 1188, 1189), (728, 727, 1265, 1266), (116, 115, 1073, 1074), (422, 421, 1169, 1170), (973, 972, 1342, 1343), (667, 666, 1246, 1247), (54, 53, 1054, 1055), (361, 360, 1150, 1151), (912, 911, 1323, 1324), (606, 605, 1227, 1228), (300, 299, 1131, 1132), (851, 850, 1304, 1305), (545, 544, 1208, 1209), (239, 238, 1112, 1113), (790, 789, 1285, 1286), (484, 483, 1189, 1190), (178, 177, 1093, 1094), (729, 728, 1266, 1267), (117, 116, 1074, 1075), (423, 422, 1170, 1171), (668, 667, 1247, 1248), (55, 54, 1055, 1056), (362, 361, 1151, 1152), (913, 912, 1324, 1325), (607, 606, 1228, 1229), (301, 300, 1132, 1133), (852, 851, 1305, 1306), (546, 545, 1209, 1210), (240, 239, 1113, 1114), (791, 790, 1286, 1287), (485, 484, 1190, 1191), (179, 178, 1094, 1095), (730, 729, 1267, 1268), (424, 423, 1171, 1172), (118, 117, 1075, 1076), (669, 668, 1248, 1249), (56, 55, 1056, 1057), (363, 362, 1152, 1153), (914, 913, 1325, 1326), (608, 607, 1229, 1230), (302, 301, 1133, 1134), (853, 852, 1306, 1307), (547, 546, 1210, 1211), (241, 240, 1114, 1115), (792, 791, 1287, 1288), (486, 485, 1191, 1192), (180, 179, 1095, 1096), (731, 730, 1268, 1269), (425, 424, 1172, 1173), (119, 118, 1076, 1077), (670, 669, 1249, 1250), (57, 56, 1057, 1058), (364, 363, 1153, 1154), (915, 914, 1326, 1327), (609, 608, 1230, 1231), (303, 302, 1134, 1135), (854, 853, 1307, 1308), (548, 547, 1211, 1212), (242, 241, 1115, 1116), (793, 792, 1288, 1289), (487, 486, 1192, 1193), (181, 180, 1096, 1097)])
me_plane_000.polygons.foreach_set('use_smooth', [0, 0, 0, 0, 0, 0, 0, 0, 0, 0, 0, 0, 0, 0, 0, 0, 0, 0, 0, 0, 0, 0, 0, 0, 0, 0, 0, 0, 0, 0, 0, 0, 0, 0, 0, 0, 0, 0, 0, 0, 0, 1, 0, 0, 0, 0, 0, 0, 0, 0, 0, 0, 0, 0, 0, 0, 0, 0, 0, 0, 0, 0, 0, 0, 0, 0, 0, 0, 0, 0, 0, 0, 0, 0, 0, 0, 0, 0, 0, 0, 0, 0, 0, 1, 0, 0, 0, 0, 0, 0, 0, 0, 0, 0, 0, 0, 0, 0, 0, 0, 0, 0, 0, 0, 0, 0, 0, 0, 0, 0, 0, 0, 0, 0, 0, 0, 0, 0, 0, 0, 0, 0, 0, 0, 0, 0, 1, 0, 0, 0, 0, 0, 0, 0, 0, 0, 0, 0, 0, 0, 0, 0, 0, 0, 0, 0, 0, 0, 0, 0, 0, 0, 0, 0, 0, 0, 0, 0, 0, 0, 0, 0, 0, 0, 0, 0, 0, 0, 0, 1, 0, 0, 0, 0, 0, 0, 0, 0, 0, 0, 0, 0, 0, 0, 0, 0, 0, 0, 0, 0, 0, 0, 0, 0, 0, 0, 0, 0, 0, 0, 0, 0, 0, 0, 0, 0, 0, 0, 0, 0, 0, 0, 1, 0, 0, 0, 0, 0, 0, 0, 0, 0, 0, 0, 0, 0, 0, 0, 0, 0, 0, 0, 0, 0, 0, 0, 0, 0, 0, 0, 0, 0, 0, 0, 0, 0, 0, 0, 0, 0, 0, 0, 0, 0, 0, 1, 0, 0, 0, 0, 0, 0, 0, 0, 0, 0, 0, 0, 0, 0, 0, 0, 0, 0, 0, 0, 0, 0, 0, 0, 0, 0, 0, 0, 0, 0, 0, 0, 0, 0, 0, 0, 0, 0, 0, 0, 0, 0, 1, 0, 0, 0, 0, 0, 0, 0, 0, 0, 0, 0, 0, 0, 0, 0, 0, 0, 0, 0, 0, 0, 0, 0, 0, 0, 0, 0, 0, 0, 0, 0, 0, 0, 0, 0, 0, 0, 0, 0, 0, 0, 0, 1, 0, 0, 0, 0, 0, 0, 0, 0, 0, 0, 0, 0, 0, 0, 0, 0, 0, 0, 0, 0, 0, 0, 0, 0, 0, 0, 0, 0, 0, 0, 0, 0, 0, 0, 0, 0, 0, 0, 0, 0, 0, 0, 1, 0, 0, 0, 0, 0, 0, 0, 0, 0, 0, 0, 0, 0, 0, 0, 0, 0, 0, 0, 0, 0, 0, 0, 0, 0, 0, 0, 0, 0, 0, 0, 0, 0, 0, 0, 0, 0, 0, 0, 0, 0, 0, 1, 0, 0, 0, 0, 0, 0, 0, 0, 0, 0, 0, 0, 0, 0, 0, 0, 0, 0, 0, 0, 0, 0, 0, 0, 0, 0, 0, 0, 0, 0, 0, 0, 0, 0, 0, 0, 0, 0, 0, 0, 0, 0, 1, 0, 0, 0, 0, 0, 0, 0, 0, 0, 0, 0, 0, 0, 0, 0, 0, 0, 0, 0, 0, 0, 0, 0, 0, 0, 0, 0, 0, 0, 0, 0, 0, 0, 0, 0, 0, 0, 0, 0, 0, 0, 0, 1, 0, 0, 0, 0, 0, 0, 0, 0, 0, 0, 0, 0, 0, 0, 0, 0, 0, 0, 0, 0, 0, 0, 0, 0, 0, 0, 0, 0, 0, 0, 0, 0, 0, 0, 0, 0, 0, 0, 0, 0, 0, 0, 1, 0, 0, 0, 0, 0, 0, 0, 0, 0, 0, 0, 0, 0, 0, 0, 0, 0, 0, 0, 0, 0, 0, 0, 0, 0, 0, 0, 0, 0, 0, 0, 0, 0, 0, 0, 0, 0, 0, 0, 0, 0, 0, 1, 0, 0, 0, 0, 0, 0, 0, 0, 0, 0, 0, 0, 0, 0, 0, 0, 0, 0, 0, 0, 0, 0, 0, 0, 0, 0, 0, 0, 0, 0, 0, 0, 0, 0, 0, 0, 0, 0, 0, 0, 0, 0, 1, 0, 0, 0, 0, 0, 0, 0, 0, 0, 0, 0, 0, 0, 0, 0, 0, 0, 0, 0, 0, 0, 0, 0, 0, 0, 0, 0, 0, 0, 0, 0, 0, 0, 0, 0, 0, 0, 0, 0, 0, 0, 0, 1, 0, 1, 1, 1, 1, 1, 1, 1, 1, 1, 1, 1, 1, 1, 1, 1, 1, 1, 1, 1, 1, 1, 1, 1, 1, 1, 1, 1, 1, 1, 1, 1, 1, 1, 1, 1, 1, 1, 1, 1, 1, 1, 1, 1, 1, 1, 1, 1, 1, 0, 0, 0, 0, 0, 0, 0, 0, 0, 0, 0, 0, 0, 0, 0, 0, 0, 0, 0, 0, 0, 0, 0, 0, 0, 0, 0, 0, 0, 0, 0, 0, 0, 0, 0, 0, 0, 0, 0, 0, 0, 0, 0, 0, 0, 0, 0, 0, 0, 0, 0, 0, 0, 0, 0, 0, 0, 0, 0, 0, 0, 0, 0, 0, 0, 0, 0, 0, 0, 0, 0, 0, 0, 0, 0, 0, 0, 0, 0, 0, 0, 0, 0, 0, 0, 0, 0, 0, 0, 0, 0, 0, 0, 0, 0, 0, 0, 0, 0, 0, 0, 0, 0, 0, 0, 0, 0, 0, 0, 0, 0, 0, 0, 0, 0, 0, 0, 0, 0, 0, 0, 0, 0, 0, 0, 0, 0, 0, 0, 0, 0, 0, 0, 0, 0, 0, 0, 0, 0, 0, 0, 0, 0, 0, 0, 0, 0, 0, 0, 0, 0, 0, 0, 0, 0, 0, 0, 0, 0, 0, 0, 0, 0, 0, 0, 0, 0, 0, 0, 0, 0, 0, 0, 0, 0, 0, 0, 0, 0, 0, 0, 0, 0, 0, 0, 0, 0, 0, 0, 0, 0, 0, 0, 0, 0, 0, 0, 0, 0, 0, 0, 0, 0, 0, 0, 0, 0, 0, 0, 0, 0, 0, 0, 0, 0, 0, 0, 0, 0, 0, 0, 0, 0, 0, 0, 0, 0, 0, 0, 0, 0, 0, 0, 0, 0, 0, 0, 0, 0, 0, 0, 0, 0, 0, 0, 0, 0, 0, 0, 0, 0, 0, 0, 0, 0, 0, 0, 0, 0, 0, 0, 0, 0, 0, 0, 0, 0, 0, 0, 0, 0, 0, 0, 0, 0, 0, 0, 0, 0, 0, 0, 0, 0, 0, 0, 0, 0, 0, 0, 0, 0, 0, 0, 0, 0, 0, 0, 0, 0, 0, 0, 0, 0, 0])
me_plane_000.materials.append(mat_marble)
me_plane_000.use_remesh_preserve_volume = False
me_plane_000.use_remesh_preserve_attributes = False
me_plane_000.use_mirror_vertex_groups = False
me_plane_000.update()
me_plane_001 = bpy.data.meshes.new('Plane.001')
me_plane_001.from_pydata([(-0.32, 0.073, 2.652), (0.32, 0.073, 2.652), (-0.32, 0.073, -0.7483), (0.32, 0.073, -0.7483), (-0.2397, 0.073, -0.6435), (0.2397, 0.073, -0.6435), (0.25, 0.073, 2.327), (0.2452, 0.073, 2.375), (0.2309, 0.073, 2.422), (0.2073, 0.073, 2.464), (0.1761, 0.073, 2.501), (0.1385, 0.073, 2.533), (0.09563, 0.073, 2.557), (0.04878, 0.073, 2.572), (5.961e-08, 0.073, 2.577), (-0.04878, 0.073, 2.572), (-0.09563, 0.073, 2.557), (-0.1385, 0.073, 2.533), (-0.1761, 0.073, 2.501), (-0.2073, 0.073, 2.464), (-0.2309, 0.073, 2.422), (-0.2452, 0.073, 2.375), (-0.25, 0.073, 2.327), (-0.2397, 0.073, -0.6435), (0.2397, 0.073, -0.6435), (0.25, 0.073, 2.327), (0.2452, 0.073, 2.375), (0.2309, 0.073, 2.422), (0.2073, 0.073, 2.464), (0.1761, 0.073, 2.501), (0.1385, 0.073, 2.533), (0.09563, 0.073, 2.557), (0.04878, 0.073, 2.572), (5.961e-08, 0.073, 2.577), (-0.04878, 0.073, 2.572), (-0.09563, 0.073, 2.557), (-0.1385, 0.073, 2.533), (-0.1761, 0.073, 2.501), (-0.2073, 0.073, 2.464), (-0.2309, 0.073, 2.422), (-0.2452, 0.073, 2.375), (-0.25, 0.073, 2.327), (-0.2476, -0.1745, -0.6447), (0.2476, -0.1745, -0.6447), (0.25, -0.177, 2.327), (0.2452, -0.177, 2.375), (0.231, -0.177, 2.422), (0.2079, -0.177, 2.466), (0.1768, -0.177, 2.503), (0.1389, -0.177, 2.535), (0.09568, -0.177, 2.558), (0.04878, -0.177, 2.572), (9.736e-08, -0.177, 2.577), (-0.04878, -0.177, 2.572), (-0.09568, -0.177, 2.558), (-0.1389, -0.177, 2.535), (-0.1768, -0.177, 2.503), (-0.2079, -0.177, 2.466), (-0.231, -0.177, 2.422), (-0.2452, -0.177, 2.375), (-0.25, -0.177, 2.327), (-0.32, 0.073, -1.048), (0.32, 0.073, -1.048), (-0.32, 0.073, 2.952), (0.32, 0.073, 2.952)], [], [(1, 3, 2, 4, 5, 6, 7, 8, 9, 10, 11, 12, 13, 14), (0, 1, 14, 15, 16, 17, 18, 19, 20, 21, 22, 4, 2), (12, 11, 30, 31), (5, 4, 23, 24), (19, 18, 37, 38), (13, 12, 31, 32), (6, 5, 24, 25), (20, 19, 38, 39), (14, 13, 32, 33), (7, 6, 25, 26), (21, 20, 39, 40), (8, 7, 26, 27), (22, 21, 40, 41), (15, 14, 33, 34), (9, 8, 27, 28), (4, 22, 41, 23), (16, 15, 34, 35), (10, 9, 28, 29), (17, 16, 35, 36), (11, 10, 29, 30), (18, 17, 36, 37), (26, 25, 44, 45), (41, 40, 59, 60), (34, 33, 52, 53), (27, 26, 45, 46), (23, 41, 60, 42), (35, 34, 53, 54), (28, 27, 46, 47), (36, 35, 54, 55), (29, 28, 47, 48), (37, 36, 55, 56), (30, 29, 48, 49), (38, 37, 56, 57), (31, 30, 49, 50), (24, 23, 42, 43), (39, 38, 57, 58), (32, 31, 50, 51), (25, 24, 43, 44), (40, 39, 58, 59), (33, 32, 51, 52), (43, 42, 60, 59, 58, 57, 56, 55, 54, 53, 52, 51, 50, 49, 48, 47, 46, 45, 44), (2, 3, 62, 61), (1, 0, 63, 64)])
me_plane_001.materials.append(mat_marble)
me_plane_001.use_remesh_preserve_volume = False
me_plane_001.use_remesh_preserve_attributes = False
me_plane_001.use_mirror_vertex_groups = False
me_plane_001.update()
me_circle_001 = bpy.data.meshes.new('Circle.001')
me_circle_001.from_pydata([(-0.9808, -1.195, 0.0), (-1.0, -1.0, 0.0), (-0.9239, -1.383, 0.0), (-0.8315, -1.556, 0.0), (-0.7071, -1.707, 0.0), (-0.5556, -1.831, 0.0), (-0.3827, -1.924, 0.0), (-0.1951, -1.981, 0.0), (3.258e-07, -2.0, 0.0), (0.1951, -1.981, 0.0), (0.3827, -1.924, 0.0), (0.5556, -1.831, 0.0), (0.7071, -1.707, 0.0), (0.8315, -1.556, 0.0), (0.9239, -1.383, 0.0), (0.9808, -1.195, 0.0), (1.0, -1.0, 0.0), (-1.0, 2.0, 0.0), (1.0, 2.0, 0.0), (-0.9808, -1.195, 0.0), (-1.0, -1.0, 0.0), (-0.9239, -1.383, 0.0), (-0.8315, -1.556, 0.0), (-0.7071, -1.707, 0.0), (-0.5556, -1.831, 0.0), (-0.3827, -1.924, 0.0), (-0.1951, -1.981, 0.0), (3.258e-07, -2.0, 0.0), (0.1951, -1.981, 0.0), (0.3827, -1.924, 0.0), (0.5556, -1.831, 0.0), (0.7071, -1.707, 0.0), (0.8315, -1.556, 0.0), (0.9239, -1.383, 0.0), (0.9808, -1.195, 0.0), (1.0, -1.0, 0.0), (-1.0, 2.0, 0.0), (1.0, 2.0, 0.0), (-0.9808, -1.195, 0.0), (-1.0, -1.0, 0.0), (-0.9239, -1.383, 0.0), (-0.8315, -1.556, 0.0), (-0.7071, -1.707, 0.0), (-0.5556, -1.831, 0.0), (-0.3827, -1.924, 0.0), (-0.1951, -1.981, 0.0), (3.258e-07, -2.0, 0.0), (0.1951, -1.981, 0.0), (0.3827, -1.924, 0.0), (0.5556, -1.831, 0.0), (0.7071, -1.707, 0.0), (0.8315, -1.556, 0.0), (0.9239, -1.383, 0.0), (0.9808, -1.195, 0.0), (1.0, -1.0, 0.0), (-1.0, 2.0, 0.0), (1.0, 2.0, 0.0), (-0.9808, -1.195, 0.0), (-1.0, -1.0, 0.0), (-0.9239, -1.383, 0.0), (-0.8315, -1.556, 0.0), (-0.7071, -1.707, 0.0), (-0.5556, -1.831, 0.0), (-0.3827, -1.924, 0.0), (-0.1951, -1.981, 0.0), (3.258e-07, -2.0, 0.0), (0.1951, -1.981, 0.0), (0.3827, -1.924, 0.0), (0.5556, -1.831, 0.0), (0.7071, -1.707, 0.0), (0.8315, -1.556, 0.0), (0.9239, -1.383, 0.0), (0.9808, -1.195, 0.0), (1.0, -1.0, 0.0), (-1.0, 2.0, 0.0), (1.0, 2.0, 0.0)], [(4, 3), (3, 2), (2, 0), (0, 1), (5, 4), (6, 5), (7, 6), (8, 7), (9, 8), (10, 9), (11, 10), (12, 11), (13, 12), (14, 13), (15, 14), (16, 15), (1, 17), (16, 18), (0, 19), (1, 20), (2, 21), (3, 22), (4, 23), (5, 24), (6, 25), (7, 26), (8, 27), (9, 28), (10, 29), (11, 30), (12, 31), (13, 32), (14, 33), (15, 34), (16, 35), (17, 36), (18, 37), (19, 38), (20, 39), (21, 40), (22, 41), (23, 42), (24, 43), (25, 44), (26, 45), (27, 46), (28, 47), (29, 48), (30, 49), (31, 50), (32, 51), (33, 52), (34, 53), (35, 54), (36, 55), (37, 56), (38, 57), (39, 58), (40, 59), (41, 60), (42, 61), (43, 62), (44, 63), (45, 64), (46, 65), (47, 66), (48, 67), (49, 68), (50, 69), (51, 70), (52, 71), (53, 72), (54, 73), (55, 74), (56, 75), (74, 75)], [])
me_circle_001.use_remesh_preserve_volume = False
me_circle_001.use_remesh_preserve_attributes = False
me_circle_001.use_mirror_vertex_groups = False
me_circle_001.update()

# ---- curves / text
cu_beziercurve = bpy.data.curves.new('BezierCurve', 'CURVE')
cu_beziercurve.dimensions = '3D'
_sp = cu_beziercurve.splines.new('BEZIER'); _sp.bezier_points.add(1)
_sp.bezier_points.foreach_set('co', [0.0, 0.0, 0.0, 0.69, 0.0, 0.08144])
_sp.bezier_points.foreach_set('handle_left', [-0.1056, 0.0, 0.0, 0.4006, 0.0, 0.08144])
_sp.bezier_points.foreach_set('handle_right', [0.216, 0.0, 0.0, 0.7605, 0.0, 0.08144])
for _p, _l, _r in zip(_sp.bezier_points, ['ALIGNED', 'ALIGNED'], ['ALIGNED', 'ALIGNED']): _p.handle_left_type = _l; _p.handle_right_type = _r
_sp.order_u = 0
_sp.order_v = 0
cu_beziercurve.use_path = True
cu_beziercurve.use_path_clamp = True
cu_beziercurve.bevel_resolution = 0
cu_beziercurve.fill_mode = 'HALF'
cu_nurbscircle = bpy.data.curves.new('NurbsCircle', 'CURVE')
cu_nurbscircle.dimensions = '3D'
_sp = cu_nurbscircle.splines.new('NURBS'); _sp.points.add(7)
_sp.points.foreach_set('co', [0.0, -1.0, 0.0, 1.0, -1.0, -1.0, 0.0, 0.3536, -1.0, 0.0, 0.0, 1.0, -1.0, 1.0, 0.0, 0.3536, 0.0, 1.0, 0.0, 1.0, 1.0, 1.0, 0.0, 0.3536, 1.0, 0.0, 0.0, 1.0, 1.0, -1.0, 0.0, 0.3536])
_sp.order_v = 0
_sp.use_cyclic_u = True
cu_nurbscircle.use_path = True
cu_nurbscircle.use_path_clamp = True
cu_nurbscircle.bevel_resolution = 0
cu_nurbscircle.fill_mode = 'HALF'

# ---- objects
ob_originalcurve = bpy.data.objects.new('OriginalCurve', cu_beziercurve)
ob_empty = bpy.data.objects.new('Empty', None)
ob_orthocamera = bpy.data.objects.new('OrthoCamera', cam_camera_001)
ob_cap = bpy.data.objects.new('Cap', me_mesh)
ob_camera = bpy.data.objects.new('Camera', cam_camera)
ob_base = bpy.data.objects.new('Base', me_cube)
ob_lamp = bpy.data.objects.new('Lamp', light_lamp)
ob_nurbscircle = bpy.data.objects.new('NurbsCircle', cu_nurbscircle)
ob_column_001 = bpy.data.objects.new('Column.001', me_plane_000)
ob_originalcolumn = bpy.data.objects.new('OriginalColumn', me_plane_001)
ob_knife = bpy.data.objects.new('Knife', me_circle_001)

# ---- transforms, parenting, visibility, modifiers, constraints
ob_originalcurve.location = (0.0, 1.779, 4.111)
ob_originalcurve.scale = (3.0, 3.0, 3.0)
ob_originalcurve.hide_viewport = True
ob_originalcurve.hide_select = True
ob_originalcurve.hide_render = True
ob_originalcurve.lineart.crease_threshold = 0.0
ob_empty.location = (0.0, 0.0, 0.5783)
ob_empty.rotation_euler = (0.0, 0.0, -0.04014)
ob_empty.empty_image_offset = (0.0, 0.0)
ob_empty.lineart.crease_threshold = 0.0
ob_orthocamera.parent = ob_empty
ob_orthocamera.matrix_parent_inverse = Matrix(((1.0, 0.0, 0.0, 0.0), (0.0, 1.0, 0.0, 0.0), (0.0, 0.0, 1.0, -0.5783), (0.0, 0.0, 0.0, 1.0)))
ob_orthocamera.location = (0.0, 10.0, 2.65)
ob_orthocamera.rotation_euler = (1.571, 0.0, 3.142)
ob_orthocamera.lineart.crease_threshold = 0.0
ob_cap.parent = ob_empty
ob_cap.location = (0.0, 0.0, 3.91)
ob_cap.scale = (3.35, 5.51, 4.03)
ob_cap.lineart.crease_threshold = 0.0
_m = ob_cap.modifiers.new('Mirror', 'MIRROR')
_m.use_axis = (True, True, False)
_m.use_clip = True
ob_camera.parent = ob_empty
ob_camera.location = (0.0, 18.71, 6.02)
ob_camera.rotation_euler = (-1.794, 3.142, 0.0)
ob_camera.lock_rotations_4d = False
ob_camera.empty_display_type = 'ARROWS'
ob_camera.color = (0.0, 0.0, 0.0, 0.0)
ob_camera.hide_select = True
ob_camera.display_type = 'WIRE'
ob_camera.lineart.crease_threshold = 0.0
ob_base.parent = ob_empty
ob_base.location = (0.0, 0.0, -0.3)
ob_base.scale = (2.5, 2.2, 0.25)
ob_base.lineart.crease_threshold = 0.0
ob_lamp.parent = ob_empty
ob_lamp.location = (0.0, 10.0, 10.0)
ob_lamp.rotation_euler = (-0.6981, 0.0, 0.0)
ob_lamp.lock_rotations_4d = False
ob_lamp.empty_display_type = 'ARROWS'
ob_lamp.color = (0.0, 0.0, 0.0, 0.0)
ob_lamp.hide_render = True
ob_lamp.lineart.crease_threshold = 0.0
ob_nurbscircle.location = (0.0, 0.0, 0.0)
ob_nurbscircle.scale = (1.6, 1.6, 1.6)
ob_nurbscircle.hide_viewport = True
ob_nurbscircle.hide_select = True
ob_nurbscircle.lineart.crease_threshold = 0.0
ob_column_001.location = (0.0, 0.0, 1.578)
ob_column_001.lineart.crease_threshold = 0.0
ob_originalcolumn.location = (0.0, 0.0, 1.0)
ob_originalcolumn.hide_viewport = True
ob_originalcolumn.hide_select = True
ob_originalcolumn.hide_render = True
ob_originalcolumn.lineart.crease_threshold = 0.0
_m = ob_originalcolumn.modifiers.new('Array', 'ARRAY')
_m.fit_type = 'FIT_CURVE'
_m.count = 12
_m.fit_length = 1.6
_m.curve = ob_nurbscircle
_m.constant_offset_displace = (-1.65, 0.0, 0.0)
_m.use_merge_vertices = True
_m.merge_threshold = 0.03
_m = ob_originalcolumn.modifiers.new('Curve', 'CURVE')
_m.object = ob_nurbscircle
ob_knife.location = (0.0, -1.0, 1.0)
ob_knife.scale = (0.5, 0.5, 0.5)
ob_knife.hide_viewport = True
ob_knife.hide_select = True
ob_knife.hide_render = True
ob_knife.lineart.crease_threshold = 0.0

# ---- collection membership
col_collection_1.objects.link(ob_originalcurve)
col_collection_1.objects.link(ob_empty)
col_collection_1.objects.link(ob_orthocamera)
col_collection_1.objects.link(ob_cap)
col_collection_1.objects.link(ob_camera)
col_collection_1.objects.link(ob_base)
col_collection_1.objects.link(ob_lamp)
col_collection_1.objects.link(ob_nurbscircle)
col_collection_1.objects.link(ob_column_001)
col_collection_1.objects.link(ob_originalcolumn)
col_collection_1.objects.link(ob_knife)

# ---- scene / render settings (as saved in the file)
scene.camera = ob_orthocamera
scene.frame_start = 1; scene.frame_end = 250; scene.frame_set(204)
scene.render.engine = 'BLENDER_EEVEE_NEXT'
scene.render.resolution_x = 64
scene.render.resolution_y = 64
scene.render.dither_intensity = 0.0
scene.render.film_transparent = True
scene.cycles.use_denoising = False
scene.cycles.samples = 10
scene.cycles.sampling_pattern = 'TABULATED_SOBOL'
scene.cycles.light_sampling_threshold = 0.0
scene.cycles.use_adaptive_sampling = False
scene.cycles.use_light_tree = False
scene.cycles.blur_glossy = 0.0
scene.cycles.pixel_filter_type = 'GAUSSIAN'
scene.cycles.sample_clamp_indirect = 0.0
scene.view_settings.view_transform = 'Standard'
bpy.context.view_layer.update()
